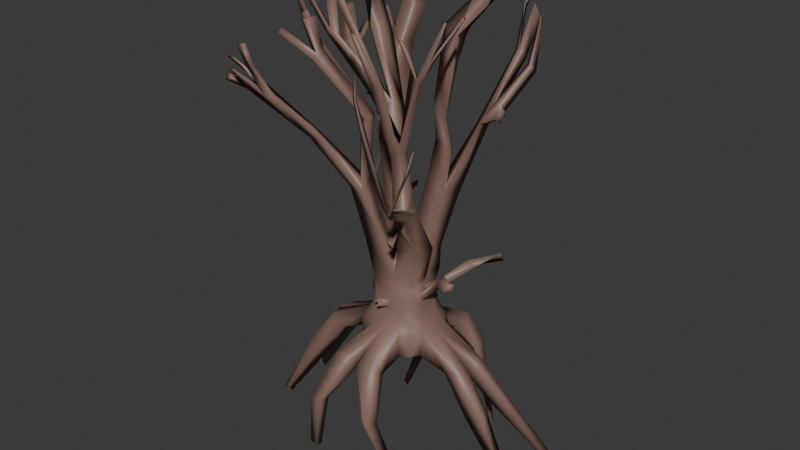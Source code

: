 # Source: shrub.blend  (saved by Blender 4.2.66; exported with 4.5.12 LTS)
import bpy
from mathutils import Matrix  # noqa: F401  (used for matrix-valued properties, if any)

bpy.ops.wm.read_factory_settings(use_empty=True)
scene = bpy.context.scene
scene.name = 'Scene'

# ---- collections
col_collection = bpy.data.collections.new('Collection'); scene.collection.children.link(col_collection)

# ---- materials (node trees are filled in below, after node groups)
mat_brown = bpy.data.materials.new('Brown')

# ---- material node trees
mat_brown.use_nodes = True; mat_brown.node_tree.nodes.clear()
_N = mat_brown.node_tree.nodes; _L = mat_brown.node_tree.links
n0 = _N.new('ShaderNodeBsdfPrincipled'); n0.name = 'Principled BSDF'; n0.location = (10, 300)
n0.inputs[0].default_value = (0.2423, 0.1452, 0.1178, 1.0)
n1 = _N.new('ShaderNodeOutputMaterial'); n1.name = 'Material Output'; n1.location = (300, 300)
_L.new(n0.outputs[0], n1.inputs[0])
n1.is_active_output = True

# ---- world
world_world = bpy.data.worlds.new('World'); scene.world = world_world
world_world.use_nodes = True; world_world.node_tree.nodes.clear()
_N = world_world.node_tree.nodes; _L = world_world.node_tree.links
n0 = _N.new('ShaderNodeOutputWorld'); n0.name = 'World Output'; n0.location = (300, 300)
n1 = _N.new('ShaderNodeBackground'); n1.name = 'Background'; n1.location = (10, 300)
n1.inputs[0].default_value = (0.05088, 0.05088, 0.05088, 1.0)
_L.new(n1.outputs[0], n0.inputs[0])
n0.is_active_output = True
world_world.color = (0.05088, 0.05088, 0.05088)
world_world.sun_shadow_jitter_overblur = 0.0

# ---- meshes
me_cube = bpy.data.meshes.new('Cube')
me_cube.from_pydata([(1.317, -0.1849, -0.6664), (1.099, -0.1974, -0.7604), (1.023, -0.2377, -0.1903), (0.7946, -0.1859, -0.3041), (0.0329, 0.008389, -0.24), (0.05387, -0.2214, 0.2671), (0.0344, -0.253, 0.4369), (0.4325, -0.1183, 0.05263), (0.4558, -0.2264, -0.1884), (0.4275, -0.3598, -0.1599), (0.3472, -0.247, 0.09136), (0.2877, -0.391, -0.2011), (0.2842, -0.1739, 0.3883), (0.3452, -0.0329, 0.4274), (0.05175, -0.2043, -0.23), (0.01873, -0.357, -0.1086), (0.02339, -0.3701, 0.09127), (0.01866, -0.1678, 0.494), (1.156, -0.05825, -0.778), (0.9921, -0.03569, -0.2239), (0.8164, -0.01539, -0.3514), (1.283, -0.02994, -0.6902), (0.3206, -1.097, -0.6075), (0.1134, -0.7051, -0.3366), (0.07687, -0.8727, -0.1553), (0.3414, -0.9724, -0.7134), (0.3347, 0.07249, 0.2645), (0.3255, 0.09154, 0.3726), (0.2813, 0.06923, 0.5523), (0.4717, 0.05292, 0.04512), (0.4642, 0.01359, -0.1105), (0.2677, -0.02212, -0.2481), (0.298, -0.2027, 0.2638), (0.3472, -0.08347, 0.2605), (0.2817, -0.05063, 0.4428), (0.2133, -0.314, 0.101), (0.3141, -0.244, -0.2748), (0.2998, -0.6896, -0.2705), (0.3256, -0.8384, -0.1419), (0.4366, -0.9566, -0.7448), (0.4267, -1.163, -0.6586), (0.03056, 0.06047, 0.662), (0.2707, -0.1105, 0.6172), (0.2845, 0.1071, 0.6779), (0.02501, -0.1723, 0.662), (0.2851, -0.3789, 1.422), (0.2698, -0.3491, 1.412), (0.1513, 0.03117, 1.106), (0.2912, -0.4024, 1.501), (0.3592, 0.1219, 1.031), (0.2688, -0.3731, 1.467), (0.465, -0.301, 1.659), (0.2668, -0.2929, 1.753), (1.664, -0.1063, -1.606), (1.633, -0.09489, -1.599), (1.688, -0.1428, -1.647), (1.733, -0.06656, -1.6), (0.7147, -0.9041, -1.63), (0.7291, -0.8361, -1.599), (0.7585, -0.8821, -1.622), (0.7618, -0.8599, -1.592), (0.3377, -0.4223, 2.554), (0.3603, -0.5959, 2.361), (0.5022, -0.5368, 2.439), (0.6341, -1.064, 2.072), (0.7764, -1.117, 2.096), (0.4172, -0.5476, 2.433), (0.3369, -0.3422, 1.677), (0.8132, -0.6781, 3.293), (0.6525, -0.6536, 3.409), (0.7389, -0.6751, 3.312), (0.2415, -0.8239, 3.398), (0.3776, -0.919, 3.241), (0.5084, -0.8806, 3.23), (1.117, -1.307, 2.624), (0.8895, -1.436, 2.653), (0.7766, -1.425, 2.666), (0.8578, -1.407, 2.677), (0.4245, -0.4595, 1.594), (0.2615, -0.4561, 1.695), (0.3329, -0.1401, 1.059), (0.1129, -0.2014, 1.039), (0.3767, -0.5922, 1.344), (0.3078, -0.628, 1.399), (0.3375, -0.586, 1.31), (0.273, -0.5582, 1.326), (0.7901, -1.144, 2.019), (0.7592, -1.071, 2.044), (1.138, -1.332, 2.616), (1.142, -1.27, 2.647), (0.2981, 0.02646, 0.5039), (0.316, 0.04749, 0.4022), (0.3456, -0.07746, 0.3809), (0.2829, -0.1528, 0.5725), (0.7472, -0.09389, 0.8154), (0.6862, -0.1131, 0.9203), (0.6655, -0.2052, 0.7811), (0.687, -0.2216, 0.82), (1.027, -0.3382, 1.007), (0.9428, -0.3738, 1.024), (1.025, -0.3899, 0.9588), (0.9659, -0.4634, 0.9489), (0.2163, -0.2003, 0.3864), (0.193, -0.2365, 0.2752), (1.142, -1.299, 2.624), (0.865, -1.448, 2.663), (0.3783, -0.8721, 3.251), (0.7507, -0.6549, 3.351), (0.6985, -0.7585, 3.663), (0.4943, -0.7445, 3.841), (0.6555, -0.7912, 3.686), (0.2976, -1.11, 3.818), (0.3195, -1.134, 3.791), (0.3742, -1.102, 3.794), (1.278, -1.367, 2.944), (1.266, -1.337, 2.955), (1.241, -1.353, 2.908), (1.021, -1.518, 2.921), (1.009, -1.528, 2.925), (0.9627, -0.6814, 3.544), (0.8724, -0.722, 3.531), (-0.03532, -0.8615, 4.104), (0.06296, -0.9412, 4.057), (1.223, -1.427, 2.779), (1.201, -1.43, 2.79), (0.6505, -1.446, 3.319), (0.6153, -1.443, 3.327), (0.6396, -1.422, 3.334), (1.218, -1.415, 2.788), (-0.07755, -0.9312, 4.083), (0.9063, -0.6926, 3.554), (0.6666, -1.476, 3.604), (0.6588, -1.454, 3.584), (0.9421, -0.7162, 3.538), (1.116, -0.3963, 3.939), (1.088, -0.4244, 3.971), (1.12, -0.4348, 3.936), (1.098, -0.6706, 3.959), (1.087, -0.7006, 3.932), (1.063, -0.6868, 3.954), (-1.265, -0.2051, -0.6477), (-1.076, -0.218, -0.6729), (-0.9422, -0.192, -0.2017), (-0.7308, -0.2037, -0.2888), (-0.4044, -0.1784, 0.04085), (-0.366, -0.1983, -0.117), (-0.3126, -0.3349, -0.1116), (-0.3382, -0.3041, 0.06935), (-0.1795, -0.3732, -0.1123), (-0.08235, -0.2504, 0.3313), (-0.09772, -0.2659, 0.402), (-0.2123, -0.2236, 0.3656), (-1.022, -0.131, -0.7429), (-0.9582, -0.02763, -0.1838), (-0.7249, -0.05339, -0.2665), (-1.22, -0.1284, -0.6135), (-0.2687, -1.123, -0.6547), (-0.03061, -0.717, -0.2692), (-0.05444, -0.8624, -0.1349), (-0.2838, -0.9787, -0.6949), (-0.2526, -0.005371, 0.2637), (-0.2497, 0.002654, 0.3902), (-0.2001, 0.03986, 0.4956), (-0.3447, 0.02264, 0.08957), (-0.3632, 0.01491, -0.1265), (-0.2571, 0.007101, -0.2122), (-0.2417, -0.2245, 0.2691), (-0.2914, -0.1183, 0.2657), (-0.1359, -0.324, 0.06997), (-0.2339, -0.2463, -0.2932), (-0.2626, -0.6656, -0.312), (-0.2717, -0.8257, -0.1329), (-0.3522, -0.9807, -0.7373), (-0.3972, -1.143, -0.6558), (-0.2316, -0.2287, 0.7008), (-0.193, -0.01506, 0.6765), (-0.0114, 0.0471, 1.15), (-0.2391, 0.01806, 1.114), (-0.4508, -0.1759, 1.854), (-0.2462, -0.2256, 1.869), (-1.566, -0.3283, -1.543), (-1.578, -0.3721, -1.461), (-1.629, -0.3952, -1.466), (-1.647, -0.3127, -1.462), (-0.5946, -0.8906, -1.599), (-0.5917, -0.8073, -1.618), (-0.6998, -0.8862, -1.591), (-0.669, -0.8166, -1.652), (-0.134, -0.2768, 2.637), (-0.1823, -0.3739, 2.592), (-0.359, -0.2467, 2.573), (-0.8778, -0.6167, 2.451), (-0.8879, -0.5707, 2.402), (-0.4904, -0.6695, 2.362), (-0.7423, -0.6293, 2.469), (-0.2678, -0.32, 2.563), (-0.3395, -0.2869, 1.819), (-1.051, -0.2539, 3.179), (-0.8268, -0.2974, 3.271), (-0.8861, -0.3669, 3.206), (-0.5451, -0.6275, 3.385), (-0.5375, -0.7825, 3.292), (-0.6223, -0.6593, 3.277), (-0.9463, -0.6492, 2.492), (-1.046, -0.5829, 2.545), (-1.4, -0.7543, 2.807), (-1.054, -1.029, 2.83), (-0.8546, -1.044, 2.908), (-0.9408, -1.013, 2.894), (-0.4086, -0.3874, 1.747), (-0.176, -0.4504, 1.771), (-0.3304, -0.2231, 1.03), (-0.0178, -0.2052, 1.05), (-0.7446, -0.6652, 2.341), (-0.6982, -0.5314, 2.373), (-1.495, -0.833, 2.758), (-1.42, -0.6747, 2.843), (-0.9768, -0.6489, 2.402), (-0.9874, -0.5716, 2.403), (-1.079, -0.6409, 2.461), (-1.05, -0.5683, 2.535), (-0.3039, -0.1586, 0.444), (-0.2289, -0.1978, 0.6008), (-0.1622, -0.2377, 0.4201), (-0.1273, -0.2578, 0.2614), (-0.01265, -0.2178, 0.3398), (0.0117, -0.2192, 0.2956), (-0.008964, -0.3409, 0.397), (-0.01655, -0.4264, 0.3773), (-0.07378, -0.3978, 0.4107), (-0.07276, -0.359, 0.3731), (-1.403, -0.7216, 2.814), (-0.9762, -1.047, 2.848), (-0.5442, -0.6676, 3.303), (-0.8734, -0.3065, 3.21), (-0.9826, -0.3968, 3.634), (-0.9168, -0.4368, 3.661), (-0.9623, -0.4744, 3.62), (-0.8902, -0.8506, 3.571), (-0.8882, -0.9003, 3.526), (-0.9259, -0.7997, 3.515), (-1.782, -0.8317, 3.07), (-1.738, -0.7861, 3.067), (-1.685, -0.7852, 3.035), (-1.514, -1.048, 3.032), (-1.476, -1.023, 3.046), (-1.442, -1.049, 3.044), (-1.198, -0.318, 3.729), (-1.096, -0.346, 3.746), (-0.5823, -0.6481, 3.703), (-0.7481, -0.7058, 3.658), (-1.683, -0.9604, 2.858), (-1.594, -0.9414, 2.89), (-1.011, -1.262, 3.245), (-0.9118, -1.247, 3.268), (-0.9947, -1.225, 3.228), (-1.694, -0.9149, 2.939), (-0.6514, -0.7502, 3.674), (-1.092, -0.3249, 3.742), (-1.038, -1.341, 3.475), (-0.9482, -1.305, 3.499), (-0.9778, -1.298, 3.503), (-1.157, -0.3322, 3.714), (-1.081, -0.3999, 4.082), (-1.055, -0.3968, 4.06), (-1.057, -0.4073, 4.067), (-1.076, -0.4684, 4.111), (-1.073, -0.4958, 4.113), (-1.06, -0.4472, 4.057), (1.278, 0.4004, -0.7263), (1.15, 0.3798, -0.7493), (0.9982, 0.2367, -0.2306), (0.8012, 0.2764, -0.3019), (0.02953, 0.3955, 0.2456), (0.005107, 0.3352, 0.4275), (0.4361, 0.2194, 0.08869), (0.4292, 0.2187, -0.1121), (0.4284, 0.3621, -0.1517), (0.4064, 0.3482, 0.07683), (0.2468, 0.3724, -0.08539), (0.2902, 0.3054, 0.342), (0.3167, 0.2, 0.4102), (0.05182, 0.2162, -0.2135), (0.01113, 0.3993, -0.1841), (0.0256, 0.4237, 0.05484), (0.03155, 0.3056, 0.5493), (1.106, 0.2303, -0.7495), (0.9997, 0.08876, -0.1973), (0.8243, 0.04834, -0.2759), (1.322, 0.2309, -0.6562), (0.2692, 1.135, -0.615), (0.07729, 0.68, -0.3311), (0.09069, 0.8455, -0.2125), (0.355, 0.9658, -0.7341), (0.3068, 0.2988, 0.2658), (0.3164, 0.2022, 0.2434), (0.2995, 0.2682, 0.5381), (0.2222, 0.4058, 0.05678), (0.2788, 0.256, -0.2196), (0.3176, 0.6524, -0.2847), (0.3336, 0.8581, -0.1614), (0.385, 0.9786, -0.7334), (0.4231, 1.094, -0.6298), (0.2709, 0.3683, 0.6417), (0.2412, 0.1252, 0.6314), (0.038, 0.2714, 0.6712), (0.08395, 0.07691, 1.124), (0.3102, 0.1437, 1.062), (0.4502, 0.1921, 1.742), (0.2296, 0.171, 1.874), (1.631, 0.8666, -1.829), (1.637, 0.9204, -1.78), (1.711, 0.913, -1.787), (1.659, 0.8425, -1.792), (0.6722, 0.9806, -1.678), (0.6677, 0.937, -1.664), (0.7064, 0.9742, -1.648), (0.7201, 0.9073, -1.696), (0.3591, 0.0923, 2.737), (0.3485, 0.2279, 2.642), (0.5617, 0.0493, 2.666), (0.9189, 0.5014, 2.602), (0.9302, 0.4068, 2.641), (0.624, 0.5307, 2.51), (0.7263, 0.5142, 2.612), (0.4942, 0.148, 2.644), (0.4145, 0.2781, 1.785), (0.745, -0.03253, 3.608), (0.5182, 0.06234, 3.677), (0.67, 0.1778, 3.563), (0.2933, 0.7504, 3.559), (0.3068, 0.8767, 3.519), (0.3322, 0.7866, 3.55), (0.9514, 0.5376, 2.701), (0.9689, 0.4292, 2.801), (1.042, 0.8012, 3.166), (0.783, 1.172, 3.08), (0.6355, 1.181, 3.143), (0.7017, 1.144, 3.183), (0.4742, 0.4584, 1.677), (0.2767, 0.3684, 1.769), (0.3399, 0.298, 0.995), (0.1001, 0.3531, 1.084), (0.7717, 0.5405, 2.515), (0.7351, 0.407, 2.54), (1.117, 0.8593, 3.076), (1.15, 0.6986, 3.197), (0.9169, 0.4767, 2.62), (0.983, 0.4386, 2.589), (0.9827, 0.5124, 2.659), (1.029, 0.4477, 2.737), (0.3165, 0.103, 0.5228), (0.3046, 0.1014, 0.4246), (0.2986, 0.2155, 0.3568), (0.2724, 0.3115, 0.544), (0.7589, 0.3491, 0.8195), (0.6671, 0.3598, 0.8798), (0.6954, 0.4478, 0.789), (0.6686, 0.5043, 0.8314), (0.9653, 0.5812, 0.9767), (0.9455, 0.6064, 0.9678), (1.007, 0.5936, 0.9014), (0.9514, 0.6087, 0.9188), (0.2249, 0.3553, 0.4174), (0.1884, 0.3308, 0.2348), (1.084, 0.848, 3.169), (0.681, 1.171, 3.119), (0.3104, 0.7932, 3.542), (0.6903, 0.01903, 3.583), (0.7264, 0.4985, 3.969), (0.655, 0.4668, 3.96), (0.8015, 0.6031, 3.909), (0.4519, 1.076, 3.884), (0.4807, 1.157, 3.912), (0.5225, 1.105, 3.89), (1.081, 0.9829, 3.627), (1.083, 0.9437, 3.658), (1.031, 1.009, 3.624), (0.8278, 1.366, 3.467), (0.7311, 1.359, 3.644), (0.7254, 1.411, 3.557), (0.9834, 0.1386, 3.922), (0.8238, 0.1969, 3.983), (0.3263, 0.8549, 4.002), (0.4226, 0.9065, 3.95), (0.9258, 1.231, 3.466), (0.8784, 1.221, 3.5), (0.568, 1.456, 3.547), (0.5244, 1.463, 3.566), (0.5419, 1.452, 3.599), (0.9242, 1.222, 3.484), (0.3023, 0.906, 3.957), (0.8373, 0.1118, 4.023), (0.6357, 1.541, 3.762), (0.6248, 1.539, 3.771), (0.6365, 1.53, 3.802), (0.9132, 0.1685, 4.016), (1.038, 0.305, 4.255), (0.965, 0.2519, 4.227), (0.949, 0.3367, 4.282), (1.042, 0.4466, 4.313), (1.044, 0.4163, 4.272), (0.9581, 0.4169, 4.3), (-1.22, 0.2375, -0.6463), (-1.03, 0.253, -0.711), (-0.8968, 0.2127, -0.1834), (-0.7393, 0.2004, -0.3029), (-0.3532, 0.172, 0.05968), (-0.3965, 0.2525, -0.1784), (-0.3307, 0.3091, -0.06616), (-0.2709, 0.2922, 0.113), (-0.2103, 0.4191, -0.1837), (-0.2599, 0.2528, 0.389), (-0.222, 0.1314, 0.4555), (-1.068, 0.09403, -0.7151), (-0.9712, 0.02406, -0.1829), (-0.7668, 0.06678, -0.3045), (-1.28, 0.135, -0.6004), (-0.2627, 1.096, -0.6233), (-0.01749, 0.6817, -0.2625), (-0.05818, 0.8053, -0.175), (-0.2174, 0.9799, -0.7228), (-0.1993, 0.2484, 0.2646), (-0.2492, 0.1542, 0.2812), (-0.2436, 0.156, 0.5198), (-0.1625, 0.4183, 0.03271), (-0.2121, 0.2183, -0.2137), (-0.2875, 0.6868, -0.3162), (-0.2945, 0.8424, -0.1673), (-0.3776, 0.9483, -0.6771), (-0.3546, 1.162, -0.6033), (-0.2212, 0.2802, 0.6374), (-0.244, 0.03512, 0.7249), (-0.02292, 0.2673, 0.6561), (-0.2229, 0.3538, 1.46), (-0.1707, 0.3741, 1.477), (-0.04538, 0.04518, 1.109), (-0.2368, 0.3451, 1.53), (-0.2489, 0.04779, 1.1), (-0.2444, 0.3422, 1.557), (-0.4356, 0.165, 1.846), (-0.1598, 0.2108, 1.857), (-1.602, 0.3306, -1.525), (-1.603, 0.344, -1.5), (-1.601, 0.3672, -1.454), (-1.667, 0.3413, -1.467), (-0.6074, 0.8877, -1.652), (-0.5838, 0.8358, -1.652), (-0.6515, 0.8475, -1.603), (-0.6234, 0.8322, -1.611), (-0.3216, 0.2506, 2.57), (-0.2899, 0.4022, 2.491), (-0.5034, 0.2162, 2.476), (-0.9327, 0.6498, 2.466), (-0.9329, 0.5818, 2.415), (-0.5116, 0.6951, 2.368), (-0.7996, 0.6718, 2.423), (-0.4109, 0.3235, 2.49), (-0.3261, 0.2827, 1.766), (-1.264, 0.1969, 3.197), (-1.054, 0.1875, 3.208), (-1.19, 0.2956, 3.129), (-0.9161, 0.5555, 3.277), (-0.7598, 0.7737, 3.155), (-0.9658, 0.6284, 3.149), (-1.012, 0.6959, 2.486), (-1.029, 0.6525, 2.555), (-1.301, 0.8017, 2.927), (-1.034, 1.149, 2.875), (-0.8021, 1.194, 2.941), (-1.009, 1.037, 2.975), (-0.4106, 0.3499, 1.74), (-0.2277, 0.3705, 1.795), (-0.2939, 0.2802, 1.015), (-0.09195, 0.2768, 1.054), (-0.2901, 0.5542, 1.492), (-0.2259, 0.5759, 1.543), (-0.2159, 0.5498, 1.487), (-0.2184, 0.5178, 1.487), (-0.7703, 0.7641, 2.3), (-0.7649, 0.4694, 2.34), (-1.377, 0.8783, 2.881), (-1.463, 0.6629, 2.931), (-0.967, 0.6282, 2.382), (-1.009, 0.5796, 2.41), (-1.029, 0.6407, 2.468), (-1.02, 0.6387, 2.456), (-0.2532, 0.06748, 0.5279), (-0.228, 0.09356, 0.4571), (-0.2732, 0.1661, 0.4332), (-0.1652, 0.2188, 0.5188), (-0.6691, 0.2211, 0.9238), (-0.6328, 0.2335, 0.8928), (-0.679, 0.2803, 0.8015), (-0.5977, 0.367, 0.8487), (-0.905, 0.4321, 1.076), (-0.9211, 0.4378, 1.096), (-0.9633, 0.466, 0.9838), (-0.887, 0.5062, 1.043), (-0.1198, 0.2723, 0.3816), (-0.126, 0.3005, 0.283), (-1.439, 0.8009, 2.881), (-0.8841, 1.137, 2.878), (-0.771, 0.6216, 3.249), (-1.155, 0.1612, 3.23), (-1.457, 0.4004, 3.578), (-1.319, 0.4325, 3.59), (-1.456, 0.4853, 3.538), (-1.119, 0.7822, 3.592), (-1.028, 0.8838, 3.551), (-1.221, 0.7926, 3.528), (-1.544, 0.9189, 3.321), (-1.586, 0.8444, 3.316), (-1.481, 0.9033, 3.344), (-1.242, 1.213, 3.29), (-1.227, 1.151, 3.31), (-1.174, 1.179, 3.301), (-1.553, 0.1806, 3.59), (-1.562, 0.2556, 3.601), (-0.915, 0.6023, 3.675), (-1.06, 0.616, 3.654), (-1.317, 1.15, 3.159), (-1.3, 1.023, 3.213), (-0.9258, 1.297, 3.349), (-0.7145, 1.305, 3.371), (-0.9509, 1.154, 3.386), (-1.344, 1.012, 3.182), (-0.9185, 0.6078, 3.658), (-1.524, 0.204, 3.648), (-1.006, 1.284, 3.572), (-0.8982, 1.359, 3.614), (-0.96, 1.281, 3.608), (-1.567, 0.2208, 3.548), (-1.519, 0.2173, 3.918), (-1.506, 0.2401, 3.953), (-1.528, 0.2548, 3.935), (-1.539, 0.3478, 3.991), (-1.504, 0.347, 4.007), (-1.518, 0.3177, 4.027), (0.2009, 0.4184, 3.05), (0.3216, 0.5072, 3.0), (0.2053, 0.5668, 2.984), (0.677, 0.04828, 3.19), (0.5382, -0.05321, 3.295), (0.7556, -0.1278, 3.225), (0.5323, 0.184, 2.221), (0.3382, 0.3597, 2.222), (0.3201, 0.1935, 2.322), (0.4804, 0.2755, 2.231)], [], [(29, 26, 33, 7), (36, 8, 9, 11), (7, 10, 9, 8), (35, 11, 9, 10), (93, 102, 12, 92), (103, 32, 12, 102), (33, 92, 12, 32), (7, 8, 3, 2), (13, 91, 94, 96), (27, 92, 33, 26), (103, 35, 10, 32), (32, 10, 7, 33), (14, 36, 11, 15), (4, 31, 36, 14), (29, 7, 2, 19), (2, 3, 1, 0), (19, 2, 0, 21), (35, 103, 5, 16), (3, 20, 18, 1), (0, 1, 54, 55), (8, 30, 20, 3), (36, 31, 30, 8), (11, 37, 23, 15), (24, 22, 40, 38), (35, 38, 37, 11), (39, 40, 59, 60), (38, 40, 39, 37), (37, 39, 25, 23), (16, 24, 38, 35), (42, 43, 49, 80), (17, 93, 42, 44), (93, 28, 43, 42), (41, 44, 81, 47), (44, 42, 80, 81), (43, 41, 47, 49), (93, 17, 6, 102), (45, 48, 82, 84), (67, 51, 63, 66), (80, 49, 51, 78), (49, 47, 52, 51), (47, 81, 79, 52), (54, 53, 56, 55), (60, 59, 57, 58), (25, 39, 60, 58), (22, 25, 58, 57), (18, 21, 56, 53), (1, 18, 53, 54), (21, 0, 55, 56), (40, 22, 57, 59), (67, 79, 64, 65), (66, 61, 71, 73), (51, 52, 61, 63), (52, 79, 62, 61), (65, 86, 88, 74), (79, 78, 86, 64), (78, 51, 87, 86), (86, 65, 77, 75), (61, 66, 70, 69), (79, 67, 66, 62), (51, 67, 65, 87), (89, 74, 116, 115), (66, 63, 68, 70), (63, 61, 69, 107, 68), (105, 75, 117, 118), (62, 66, 73, 72), (61, 62, 72, 106, 71), (106, 72, 112, 111), (87, 65, 74, 89), (73, 106, 111, 113), (65, 64, 76, 77), (64, 86, 75, 105, 76), (50, 48, 78, 79), (45, 46, 81, 80), (48, 45, 80, 78), (46, 50, 79, 81), (85, 84, 82, 83), (48, 50, 83, 82), (50, 46, 85, 83), (46, 45, 84, 85), (87, 89, 104, 88, 86), (90, 91, 27, 28), (13, 34, 93, 92), (34, 90, 28, 93), (91, 13, 92, 27), (95, 97, 101, 99), (34, 13, 96, 97), (91, 90, 95, 94), (90, 34, 97, 95), (99, 101, 100, 98), (94, 95, 99, 98), (96, 94, 98, 100), (97, 96, 100, 101), (6, 5, 103, 102), (105, 77, 127, 125), (74, 88, 123, 124), (68, 107, 130, 119), (106, 73, 122, 129), (108, 109, 110), (111, 112, 113), (114, 115, 116), (75, 77, 117), (107, 69, 109, 108), (72, 73, 113, 112), (77, 105, 118, 117), (70, 107, 108, 110), (104, 89, 115, 114), (74, 104, 114, 116), (69, 70, 110, 109), (123, 128, 124), (125, 127, 132), (121, 129, 122), (133, 130, 139, 137), (88, 104, 128, 123), (107, 70, 120, 130), (70, 68, 119, 133, 120), (76, 105, 125, 126), (73, 71, 121, 122), (71, 106, 129, 121), (104, 74, 124, 128), (77, 76, 126, 127), (127, 126, 131, 132), (126, 125, 132, 131), (130, 133, 136, 135), (134, 135, 136), (133, 119, 134, 136), (119, 130, 135, 134), (139, 138, 137), (130, 120, 138, 139), (120, 133, 137, 138), (19, 20, 30, 29), (23, 25, 22, 24), (21, 18, 20, 19), (15, 23, 24, 16), (163, 144, 167, 160), (169, 148, 146, 145), (144, 145, 146, 147), (168, 147, 146, 148), (222, 221, 151, 223), (224, 223, 151, 166), (167, 166, 151, 221), (144, 142, 143, 145), (161, 160, 167, 221), (224, 166, 147, 168), (166, 167, 144, 147), (14, 15, 148, 169), (4, 14, 169, 165), (163, 153, 142, 144), (142, 140, 141, 143), (153, 155, 140, 142), (168, 16, 5, 224), (143, 141, 152, 154), (140, 182, 181, 141), (145, 143, 154, 164), (169, 145, 164, 165), (148, 15, 157, 170), (158, 171, 173, 156), (168, 148, 170, 171), (172, 187, 186, 173), (171, 170, 172, 173), (170, 157, 159, 172), (16, 168, 171, 158), (174, 211, 177, 175), (17, 44, 174, 222), (222, 174, 175, 162), (41, 176, 212, 44), (44, 212, 211, 174), (175, 177, 176, 41), (222, 223, 6, 17), (225, 227, 228, 226), (196, 195, 190, 178), (211, 209, 178, 177), (177, 178, 179, 176), (176, 179, 210, 212), (181, 182, 183, 180), (187, 185, 184, 186), (159, 185, 187, 172), (156, 184, 185, 159), (152, 180, 183, 155), (141, 181, 180, 152), (155, 183, 182, 140), (173, 186, 184, 156), (196, 194, 193, 210), (195, 202, 200, 188), (178, 190, 188, 179), (179, 188, 189, 210), (194, 205, 215, 213), (210, 193, 213, 209), (209, 213, 214, 178), (213, 206, 208, 194), (188, 198, 199, 195), (210, 189, 195, 196), (178, 214, 194, 196), (216, 242, 243, 205), (195, 199, 197, 190), (190, 197, 234, 198, 188), (232, 246, 244, 206), (189, 201, 202, 195), (188, 200, 233, 201, 189), (233, 238, 239, 201), (214, 216, 205, 194), (192, 218, 220, 204), (202, 240, 238, 233), (194, 208, 207, 193), (193, 207, 232, 206, 213), (209, 211, 212, 210), (192, 214, 213, 191), (203, 215, 231, 216, 204), (191, 213, 215, 203), (204, 216, 214, 192), (217, 219, 220, 218), (204, 220, 219, 203), (203, 219, 217, 191), (191, 217, 218, 192), (221, 222, 162, 161), (150, 223, 224, 149), (226, 5, 6, 225), (225, 6, 223, 150), (149, 224, 5, 226), (229, 230, 228, 227), (150, 229, 227, 225), (149, 230, 229, 150), (226, 228, 230, 149), (232, 253, 255, 208), (205, 252, 251, 215), (197, 247, 258, 234), (233, 257, 250, 202), (235, 237, 236), (238, 240, 239), (241, 243, 242), (246, 245, 244), (206, 244, 245, 208), (234, 235, 236, 198), (201, 239, 240, 202), (208, 245, 246, 232), (199, 237, 235, 234), (231, 241, 242, 216), (205, 243, 241, 231), (198, 236, 237, 199), (251, 252, 256), (253, 259, 261, 255), (249, 250, 257), (262, 266, 268, 258), (215, 251, 256, 231), (234, 258, 248, 199), (199, 248, 262, 247, 197), (207, 254, 253, 232), (202, 250, 249, 200), (200, 249, 257, 233), (231, 256, 252, 205), (208, 255, 254, 207), (260, 261, 259), (255, 261, 260, 254), (254, 260, 259, 253), (258, 264, 265, 262), (263, 265, 264), (262, 265, 263, 247), (247, 263, 264, 258), (268, 266, 267), (258, 268, 267, 248), (248, 267, 266, 262), (153, 163, 164, 154), (157, 158, 156, 159), (155, 153, 154, 152), (15, 16, 158, 157), (29, 275, 295, 26), (298, 279, 277, 276), (275, 276, 277, 278), (297, 278, 277, 279), (354, 353, 280, 363), (364, 363, 280, 294), (295, 294, 280, 353), (275, 271, 272, 276), (281, 357, 355, 352), (27, 26, 295, 353), (364, 294, 278, 297), (294, 295, 275, 278), (282, 283, 279, 298), (4, 282, 298, 31), (29, 287, 271, 275), (271, 269, 270, 272), (287, 289, 269, 271), (297, 284, 273, 364), (272, 270, 286, 288), (269, 312, 311, 270), (276, 272, 288, 30), (298, 276, 30, 31), (279, 283, 291, 299), (292, 300, 302, 290), (297, 279, 299, 300), (301, 317, 316, 302), (300, 299, 301, 302), (299, 291, 293, 301), (284, 297, 300, 292), (303, 341, 307, 304), (285, 305, 303, 354), (354, 303, 304, 28), (41, 306, 342, 305), (305, 342, 341, 303), (304, 307, 306, 41), (354, 363, 274, 285), (43, 28, 304, 41), (175, 41, 432, 162), (548, 325, 320, 545), (341, 339, 308, 307), (307, 308, 309, 306), (306, 309, 340, 342), (311, 312, 313, 310), (317, 315, 314, 316), (293, 315, 317, 301), (290, 314, 315, 293), (286, 310, 313, 289), (270, 311, 310, 286), (289, 313, 312, 269), (302, 316, 314, 290), (326, 324, 323, 340), (540, 332, 330, 539), (545, 320, 318, 547), (547, 318, 319, 546), (324, 335, 345, 343), (340, 323, 343, 339), (339, 343, 344, 308), (343, 336, 338, 324), (543, 328, 329, 542), (546, 319, 325, 548), (308, 344, 324, 326), (346, 376, 377, 335), (542, 329, 327, 544), (544, 327, 368, 328, 543), (366, 380, 378, 336), (541, 331, 332, 540), (539, 330, 367, 331, 541), (367, 372, 373, 331), (344, 346, 335, 324), (322, 348, 350, 334), (332, 374, 372, 367), (324, 338, 337, 323), (323, 337, 366, 336, 343), (340, 339, 341, 342), (322, 344, 343, 321), (333, 345, 365, 346, 334), (321, 343, 345, 333), (334, 346, 344, 322), (347, 349, 350, 348), (334, 350, 349, 333), (333, 349, 347, 321), (321, 347, 348, 322), (351, 28, 27, 352), (281, 353, 354, 296), (296, 354, 28, 351), (352, 27, 353, 281), (356, 360, 362, 358), (296, 358, 357, 281), (352, 355, 356, 351), (351, 356, 358, 296), (360, 359, 361, 362), (355, 359, 360, 356), (357, 361, 359, 355), (358, 362, 361, 357), (273, 274, 363, 364), (366, 387, 389, 338), (335, 386, 385, 345), (327, 381, 392, 368), (367, 391, 384, 332), (369, 371, 370), (372, 374, 373), (375, 377, 376), (380, 379, 378), (336, 378, 379, 338), (368, 369, 370, 328), (331, 373, 374, 332), (338, 379, 380, 366), (329, 371, 369, 368), (365, 375, 376, 346), (335, 377, 375, 365), (328, 370, 371, 329), (385, 386, 390), (387, 393, 395, 389), (383, 384, 391), (396, 400, 402, 392), (345, 385, 390, 365), (368, 392, 382, 329), (329, 382, 396, 381, 327), (337, 388, 387, 366), (332, 384, 383, 330), (330, 383, 391, 367), (365, 390, 386, 335), (338, 389, 388, 337), (394, 395, 393), (389, 395, 394, 388), (388, 394, 393, 387), (392, 398, 399, 396), (397, 399, 398), (396, 399, 397, 381), (381, 397, 398, 392), (402, 400, 401), (392, 402, 401, 382), (382, 401, 400, 396), (287, 29, 30, 288), (291, 292, 290, 293), (289, 287, 288, 286), (283, 284, 292, 291), (163, 160, 423, 407), (426, 408, 409, 411), (407, 410, 409, 408), (425, 411, 409, 410), (490, 499, 412, 489), (500, 422, 412, 499), (423, 489, 412, 422), (407, 408, 406, 405), (413, 488, 491, 493), (161, 489, 423, 160), (500, 425, 410, 422), (422, 410, 407, 423), (282, 426, 411, 283), (4, 165, 426, 282), (163, 407, 405, 415), (405, 406, 404, 403), (415, 405, 403, 417), (425, 500, 273, 284), (406, 416, 414, 404), (403, 404, 443, 444), (408, 164, 416, 406), (426, 165, 164, 408), (411, 427, 419, 283), (420, 418, 430, 428), (425, 428, 427, 411), (429, 430, 448, 449), (428, 430, 429, 427), (427, 429, 421, 419), (284, 420, 428, 425), (431, 432, 438, 473), (285, 490, 431, 433), (490, 162, 432, 431), (41, 433, 474, 436), (433, 431, 473, 474), (432, 41, 436, 438), (490, 285, 274, 499), (285, 433, 41, 305), (434, 437, 475, 477), (458, 440, 452, 457), (473, 438, 440, 471), (438, 436, 441, 440), (436, 474, 472, 441), (443, 442, 445, 444), (449, 448, 446, 447), (421, 429, 449, 447), (418, 421, 447, 446), (414, 417, 445, 442), (404, 414, 442, 443), (417, 403, 444, 445), (430, 418, 446, 448), (458, 472, 455, 456), (457, 450, 462, 464), (440, 441, 450, 452), (441, 472, 451, 450), (456, 479, 481, 467), (472, 471, 479, 455), (471, 440, 480, 479), (479, 456, 470, 468), (450, 457, 461, 460), (472, 458, 457, 451), (440, 458, 456, 480), (482, 467, 513, 512), (457, 452, 459, 461), (452, 450, 460, 504, 459), (502, 468, 514, 516), (451, 457, 464, 463), (450, 451, 463, 503, 462), (503, 463, 509, 508), (480, 456, 467, 482), (454, 466, 486, 484), (464, 503, 508, 510), (456, 455, 469, 470), (455, 479, 468, 502, 469), (439, 437, 471, 472), (434, 435, 474, 473), (437, 434, 473, 471), (435, 439, 472, 474), (478, 477, 475, 476), (437, 439, 476, 475), (439, 435, 478, 476), (435, 434, 477, 478), (454, 453, 479, 480), (465, 466, 482, 501, 481), (453, 465, 481, 479), (466, 454, 480, 482), (483, 484, 486, 485), (466, 465, 485, 486), (465, 453, 483, 485), (453, 454, 484, 483), (487, 488, 161, 162), (413, 424, 490, 489), (424, 487, 162, 490), (488, 413, 489, 161), (492, 494, 498, 496), (424, 413, 493, 494), (488, 487, 492, 491), (487, 424, 494, 492), (496, 498, 497, 495), (491, 492, 496, 495), (493, 491, 495, 497), (494, 493, 497, 498), (274, 273, 500, 499), (502, 470, 525, 523), (467, 481, 521, 522), (459, 504, 528, 517), (503, 464, 520, 527), (505, 506, 507), (508, 509, 510), (511, 512, 513), (516, 514, 515), (468, 470, 515, 514), (504, 460, 506, 505), (463, 464, 510, 509), (470, 502, 516, 515), (461, 504, 505, 507), (501, 482, 512, 511), (467, 501, 511, 513), (460, 461, 507, 506), (521, 526, 522), (523, 525, 531, 529), (519, 527, 520), (532, 528, 538, 536), (481, 501, 526, 521), (504, 461, 518, 528), (461, 459, 517, 532, 518), (469, 502, 523, 524), (464, 462, 519, 520), (462, 503, 527, 519), (501, 467, 522, 526), (470, 469, 524, 525), (530, 529, 531), (525, 524, 530, 531), (524, 523, 529, 530), (528, 532, 535, 534), (533, 534, 535), (532, 517, 533, 535), (517, 528, 534, 533), (538, 537, 536), (528, 518, 537, 538), (518, 532, 536, 537), (415, 416, 164, 163), (419, 421, 418, 420), (417, 414, 416, 415), (283, 419, 420, 284), (318, 539, 541, 319), (319, 541, 540, 325), (325, 540, 539, 318), (320, 544, 543, 318), (325, 542, 544, 320), (318, 543, 542, 325), (340, 546, 548, 326), (309, 547, 546, 340), (308, 545, 547, 309), (326, 548, 545, 308)])
me_cube.polygons.foreach_set('use_smooth', [True] * 555)
_uv = me_cube.uv_layers.new(name='UVMap')
_uv.uv.foreach_set('vector', [0.4397, 0.625, 0.5035, 0.6264, 0.5001, 0.6856, 0.4397, 0.6853, 0.3103, 0.6853, 0.375, 0.6853, 0.3841, 0.75, 0.3103, 0.75, 0.4397, 0.6853, 0.4397, 0.75, 0.3841, 0.75, 0.375, 0.6853, 0.4397, 0.8147, 0.375, 0.8147, 0.3841, 0.75, 0.4397, 0.75, 0.6897, 0.6853, 0.6897, 0.75, 0.625, 0.7409, 0.625, 0.6853, 0.5001, 0.8174, 0.4982, 0.7519, 0.625, 0.7409, 0.625, 0.8147, 0.5001, 0.6856, 0.625, 0.6853, 0.625, 0.7409, 0.4982, 0.7519, 0.4397, 0.6853, 0.375, 0.6853, 0.375, 0.6853, 0.4397, 0.6853, 0.6445, 0.6712, 0.6445, 0.6419, 0.6445, 0.6419, 0.6445, 0.6712, 0.625, 0.6277, 0.625, 0.6853, 0.5001, 0.6856, 0.5035, 0.6264, 0.5001, 0.8174, 0.4397, 0.8147, 0.4397, 0.75, 0.4982, 0.7519, 0.4982, 0.7519, 0.4397, 0.75, 0.4397, 0.6853, 0.5001, 0.6856, 0.25, 0.6853, 0.3103, 0.6853, 0.3103, 0.75, 0.25, 0.75, 0.25, 0.625, 0.3103, 0.625, 0.3103, 0.6853, 0.25, 0.6853, 0.4397, 0.625, 0.4397, 0.6853, 0.4397, 0.6853, 0.4397, 0.625, 0.4397, 0.6853, 0.375, 0.6853, 0.375, 0.6524, 0.4397, 0.6524, 0.4397, 0.625, 0.4397, 0.6853, 0.4397, 0.6524, 0.4397, 0.625, 0.4397, 0.8147, 0.5001, 0.8174, 0.5037, 0.875, 0.4397, 0.875, 0.375, 0.6853, 0.375, 0.625, 0.375, 0.625, 0.375, 0.6524, 0.4397, 0.6524, 0.375, 0.6524, 0.375, 0.6524, 0.4397, 0.6524, 0.375, 0.6853, 0.375, 0.625, 0.375, 0.625, 0.375, 0.6853, 0.3103, 0.6853, 0.3103, 0.625, 0.375, 0.625, 0.375, 0.6853, 0.375, 0.6853, 0.375, 0.6853, 0.375, 0.625, 0.375, 0.625, 0.4397, 0.625, 0.4397, 0.625, 0.4397, 0.6524, 0.4397, 0.6853, 0.4397, 0.6853, 0.4397, 0.6853, 0.375, 0.6853, 0.375, 0.6853, 0.375, 0.6524, 0.4397, 0.6524, 0.4397, 0.6524, 0.375, 0.6524, 0.4397, 0.6853, 0.4397, 0.6524, 0.375, 0.6524, 0.375, 0.6853, 0.375, 0.6853, 0.375, 0.6524, 0.375, 0.625, 0.375, 0.625, 0.4397, 0.625, 0.4397, 0.625, 0.4397, 0.6853, 0.4397, 0.6853, 0.6897, 0.6853, 0.6897, 0.6277, 0.6897, 0.6277, 0.6897, 0.6853, 0.7468, 0.6853, 0.6897, 0.6853, 0.6897, 0.6853, 0.7468, 0.6853, 0.6897, 0.6853, 0.6897, 0.6277, 0.6897, 0.6277, 0.6897, 0.6853, 0.75, 0.6277, 0.75, 0.6853, 0.75, 0.6853, 0.75, 0.6277, 0.7468, 0.6853, 0.6897, 0.6853, 0.6897, 0.6853, 0.7468, 0.6853, 0.6897, 0.625, 0.7468, 0.625, 0.7468, 0.625, 0.6897, 0.625, 0.6897, 0.6853, 0.7468, 0.6853, 0.7468, 0.75, 0.6897, 0.75, 0.7114, 0.6853, 0.7115, 0.6853, 0.7115, 0.6853, 0.7114, 0.6853, 0.7183, 0.6566, 0.6897, 0.6277, 0.6897, 0.6277, 0.7182, 0.6565, 0.6897, 0.6853, 0.6897, 0.6277, 0.6897, 0.6277, 0.6897, 0.6853, 0.6897, 0.625, 0.7468, 0.625, 0.7468, 0.625, 0.6897, 0.625, 0.75, 0.6277, 0.75, 0.6853, 0.75, 0.6853, 0.75, 0.6277, 0.375, 0.6524, 0.375, 0.625, 0.4397, 0.625, 0.4397, 0.6524, 0.375, 0.6524, 0.4397, 0.6524, 0.4397, 0.625, 0.375, 0.625, 0.375, 0.625, 0.375, 0.6524, 0.375, 0.6524, 0.375, 0.625, 0.0, 0.0, 0.0, 0.0, 0.0, 0.0, 0.0, 0.0, 0.0, 0.0, 0.0, 0.0, 0.0, 0.0, 0.0, 0.0, 0.375, 0.6524, 0.375, 0.625, 0.375, 0.625, 0.375, 0.6524, 0.4397, 0.625, 0.4397, 0.6524, 0.4397, 0.6524, 0.4397, 0.625, 0.4397, 0.6524, 0.4397, 0.625, 0.4397, 0.625, 0.4397, 0.6524, 0.7183, 0.6566, 0.7468, 0.6853, 0.7855, 0.7142, 0.7029, 0.6719, 0.7182, 0.6565, 0.7468, 0.6277, 0.7468, 0.6277, 0.7182, 0.6565, 0.6897, 0.625, 0.7468, 0.625, 0.7468, 0.625, 0.6897, 0.625, 0.75, 0.6277, 0.75, 0.6853, 0.75, 0.6853, 0.75, 0.6277, 0.7029, 0.6719, 0.6899, 0.6851, 0.6897, 0.6853, 0.7182, 0.6565, 0.7468, 0.6853, 0.6897, 0.6853, 0.6899, 0.6851, 0.7855, 0.7142, 0.6897, 0.6853, 0.6897, 0.6277, 0.6761, 0.618, 0.6899, 0.6851, 0.6899, 0.6851, 0.7029, 0.6719, 0.7182, 0.6565, 0.7119, 0.6743, 0.7468, 0.6277, 0.7182, 0.6565, 0.7182, 0.6565, 0.7468, 0.6277, 0.7468, 0.6853, 0.7183, 0.6566, 0.7182, 0.6565, 0.7468, 0.6853, 0.6897, 0.6277, 0.7183, 0.6566, 0.7029, 0.6719, 0.6761, 0.618, 0.6897, 0.6277, 0.7182, 0.6565, 0.7182, 0.6565, 0.6897, 0.6277, 0.7182, 0.6565, 0.6897, 0.6277, 0.6897, 0.6277, 0.7182, 0.6565, 0.6897, 0.625, 0.7468, 0.625, 0.7468, 0.625, 0.7182, 0.625, 0.6897, 0.625, 0.7182, 0.6853, 0.7119, 0.6743, 0.7154, 0.6797, 0.7182, 0.6853, 0.7468, 0.6853, 0.7182, 0.6565, 0.7182, 0.6565, 0.7468, 0.6853, 0.75, 0.6277, 0.75, 0.6853, 0.75, 0.6853, 0.75, 0.6565, 0.75, 0.6277, 0.75, 0.6565, 0.75, 0.6853, 0.75, 0.6853, 0.75, 0.6565, 0.6761, 0.618, 0.7029, 0.6719, 0.7182, 0.6565, 0.6897, 0.6277, 0.7182, 0.6565, 0.7468, 0.6565, 0.7468, 0.6565, 0.7182, 0.6565, 0.7029, 0.6719, 0.7855, 0.7142, 0.7468, 0.6853, 0.7182, 0.6565, 0.7855, 0.7142, 0.6899, 0.6851, 0.7119, 0.6743, 0.7182, 0.6853, 0.7468, 0.6853, 0.725, 0.6853, 0.7115, 0.6853, 0.6897, 0.6853, 0.7468, 0.6853, 0.7114, 0.6853, 0.725, 0.6853, 0.7468, 0.6853, 0.6897, 0.6853, 0.7115, 0.6853, 0.7114, 0.6853, 0.6897, 0.6853, 0.6897, 0.6853, 0.725, 0.6853, 0.725, 0.6853, 0.7468, 0.6853, 0.7468, 0.6853, 0.725, 0.6853, 0.7114, 0.6853, 0.7115, 0.6853, 0.725, 0.6853, 0.7115, 0.6853, 0.725, 0.6853, 0.725, 0.6853, 0.7115, 0.6853, 0.725, 0.6853, 0.725, 0.6853, 0.725, 0.6853, 0.725, 0.6853, 0.725, 0.6853, 0.7114, 0.6853, 0.7114, 0.6853, 0.725, 0.6853, 0.6761, 0.618, 0.6897, 0.6277, 0.6897, 0.6565, 0.6897, 0.6853, 0.6899, 0.6851, 0.6702, 0.6414, 0.6445, 0.6419, 0.625, 0.6277, 0.6897, 0.6277, 0.6445, 0.6712, 0.6702, 0.6716, 0.6897, 0.6853, 0.625, 0.6853, 0.6702, 0.6716, 0.6702, 0.6414, 0.6897, 0.6277, 0.6897, 0.6853, 0.6445, 0.6419, 0.6445, 0.6712, 0.625, 0.6853, 0.625, 0.6277, 0.6702, 0.6414, 0.6702, 0.6716, 0.6702, 0.6716, 0.6702, 0.6414, 0.6702, 0.6716, 0.6445, 0.6712, 0.6445, 0.6712, 0.6702, 0.6716, 0.6445, 0.6419, 0.6702, 0.6414, 0.6702, 0.6414, 0.6445, 0.6419, 0.6702, 0.6414, 0.6702, 0.6716, 0.6702, 0.6716, 0.6702, 0.6414, 0.6702, 0.6414, 0.6702, 0.6716, 0.6445, 0.6712, 0.6445, 0.6419, 0.6445, 0.6419, 0.6702, 0.6414, 0.6702, 0.6414, 0.6445, 0.6419, 0.6445, 0.6712, 0.6445, 0.6419, 0.6445, 0.6419, 0.6445, 0.6712, 0.6702, 0.6716, 0.6445, 0.6712, 0.6445, 0.6712, 0.6702, 0.6716, 0.625, 0.8718, 0.498, 0.8687, 0.5001, 0.8174, 0.625, 0.8147, 0.7182, 0.6853, 0.7182, 0.6565, 0.7182, 0.6565, 0.7182, 0.6853, 0.7182, 0.6565, 0.6897, 0.6853, 0.6897, 0.6853, 0.7182, 0.6565, 0.6897, 0.625, 0.7182, 0.625, 0.7182, 0.625, 0.6897, 0.625, 0.7468, 0.6565, 0.7182, 0.6565, 0.7182, 0.6565, 0.7468, 0.6565, 0.7182, 0.6277, 0.7468, 0.6277, 0.7182, 0.6565, 0.7468, 0.6565, 0.7468, 0.6853, 0.7182, 0.6565, 0.6897, 0.6565, 0.6897, 0.6277, 0.7182, 0.6565, 0.7119, 0.6743, 0.7182, 0.6565, 0.7154, 0.6797, 0.7182, 0.625, 0.7468, 0.625, 0.7468, 0.625, 0.7182, 0.625, 0.7468, 0.6853, 0.7182, 0.6565, 0.7182, 0.6565, 0.7468, 0.6853, 0.7182, 0.6565, 0.7182, 0.6853, 0.7182, 0.6853, 0.7182, 0.6731, 0.7182, 0.6565, 0.7182, 0.6277, 0.7182, 0.6277, 0.7182, 0.6565, 0.6897, 0.6565, 0.6897, 0.6277, 0.6897, 0.6277, 0.6897, 0.6565, 0.7182, 0.6565, 0.6897, 0.6565, 0.6897, 0.6565, 0.7182, 0.6565, 0.7468, 0.6277, 0.7182, 0.6565, 0.7182, 0.6565, 0.7468, 0.6277, 0.6897, 0.6853, 0.6897, 0.6565, 0.7182, 0.6565, 0.7182, 0.6853, 0.7182, 0.6565, 0.7182, 0.6853, 0.7468, 0.6277, 0.7468, 0.6565, 0.7182, 0.6565, 0.704, 0.6421, 0.7182, 0.6277, 0.7182, 0.6277, 0.704, 0.6421, 0.6897, 0.6853, 0.6897, 0.6565, 0.6897, 0.6565, 0.6897, 0.6853, 0.7182, 0.6277, 0.7182, 0.6565, 0.7182, 0.6565, 0.7182, 0.6277, 0.7182, 0.6565, 0.6897, 0.6277, 0.6897, 0.6277, 0.704, 0.6421, 0.7182, 0.6565, 0.7468, 0.6853, 0.7182, 0.6853, 0.7182, 0.6853, 0.7468, 0.6853, 0.7182, 0.6565, 0.7468, 0.6277, 0.7468, 0.6277, 0.7182, 0.6565, 0.75, 0.6277, 0.75, 0.6565, 0.75, 0.6565, 0.75, 0.6277, 0.6897, 0.6565, 0.7182, 0.6565, 0.7182, 0.6565, 0.6897, 0.6565, 0.7182, 0.6565, 0.7468, 0.6853, 0.7468, 0.6853, 0.7182, 0.6565, 0.7182, 0.6565, 0.7468, 0.6853, 0.7468, 0.6853, 0.7182, 0.6565, 0.7468, 0.6853, 0.7182, 0.6853, 0.7182, 0.6853, 0.7468, 0.6853, 0.7182, 0.6277, 0.704, 0.6421, 0.704, 0.6421, 0.7182, 0.6277, 0.6897, 0.6277, 0.7182, 0.6277, 0.704, 0.6421, 0.704, 0.6421, 0.6897, 0.6277, 0.6897, 0.6277, 0.704, 0.6421, 0.6897, 0.625, 0.7182, 0.625, 0.7182, 0.625, 0.6897, 0.625, 0.7182, 0.6277, 0.7182, 0.6565, 0.704, 0.6421, 0.7182, 0.6277, 0.7182, 0.6565, 0.7182, 0.6565, 0.7182, 0.6277, 0.7182, 0.6565, 0.704, 0.6421, 0.704, 0.6421, 0.7182, 0.6565, 0.4397, 0.625, 0.375, 0.625, 0.375, 0.625, 0.4397, 0.875, 0.375, 0.625, 0.0, 0.0, 0.4397, 0.625, 0.4397, 0.625, 0.0, 0.0, 0.0, 0.0, 0.375, 0.625, 0.4397, 0.625, 0.375, 0.625, 0.375, 0.625, 0.4397, 0.625, 0.4397, 0.625, 0.4397, 0.625, 0.4397, 0.6853, 0.5001, 0.6856, 0.5035, 0.6264, 0.3103, 0.6853, 0.3103, 0.75, 0.3841, 0.75, 0.375, 0.6853, 0.4397, 0.6853, 0.375, 0.6853, 0.3841, 0.75, 0.4397, 0.75, 0.4397, 0.8147, 0.4397, 0.75, 0.3841, 0.75, 0.375, 0.8147, 0.6897, 0.6853, 0.625, 0.6853, 0.625, 0.7409, 0.6897, 0.75, 0.5001, 0.8174, 0.625, 0.8147, 0.625, 0.7409, 0.4982, 0.7519, 0.5001, 0.6856, 0.4982, 0.7519, 0.625, 0.7409, 0.625, 0.6853, 0.4397, 0.6853, 0.4397, 0.6853, 0.375, 0.6853, 0.375, 0.6853, 0.625, 0.6277, 0.5035, 0.6264, 0.5001, 0.6856, 0.625, 0.6853, 0.5001, 0.8174, 0.4982, 0.7519, 0.4397, 0.75, 0.4397, 0.8147, 0.4982, 0.7519, 0.5001, 0.6856, 0.4397, 0.6853, 0.4397, 0.75, 0.25, 0.6853, 0.25, 0.75, 0.3103, 0.75, 0.3103, 0.6853, 0.25, 0.625, 0.25, 0.6853, 0.3103, 0.6853, 0.3103, 0.625, 0.4397, 0.625, 0.4397, 0.625, 0.4397, 0.6853, 0.4397, 0.6853, 0.4397, 0.6853, 0.4397, 0.6524, 0.375, 0.6524, 0.375, 0.6853, 0.4397, 0.625, 0.4397, 0.625, 0.4397, 0.6524, 0.4397, 0.6853, 0.4397, 0.8147, 0.4397, 0.875, 0.5037, 0.875, 0.5001, 0.8174, 0.375, 0.6853, 0.375, 0.6524, 0.375, 0.625, 0.375, 0.625, 0.4397, 0.6524, 0.4397, 0.6524, 0.375, 0.6524, 0.375, 0.6524, 0.375, 0.6853, 0.375, 0.6853, 0.375, 0.625, 0.375, 0.625, 0.3103, 0.6853, 0.375, 0.6853, 0.375, 0.625, 0.3103, 0.625, 0.375, 0.6853, 0.375, 0.625, 0.375, 0.625, 0.375, 0.6853, 0.4397, 0.625, 0.4397, 0.6853, 0.4397, 0.6524, 0.4397, 0.625, 0.4397, 0.6853, 0.375, 0.6853, 0.375, 0.6853, 0.4397, 0.6853, 0.375, 0.6524, 0.375, 0.6524, 0.4397, 0.6524, 0.4397, 0.6524, 0.4397, 0.6853, 0.375, 0.6853, 0.375, 0.6524, 0.4397, 0.6524, 0.375, 0.6853, 0.375, 0.625, 0.375, 0.625, 0.375, 0.6524, 0.4397, 0.625, 0.4397, 0.6853, 0.4397, 0.6853, 0.4397, 0.625, 0.6897, 0.6853, 0.6897, 0.6853, 0.6897, 0.6277, 0.6897, 0.6277, 0.7468, 0.6853, 0.7468, 0.6853, 0.6897, 0.6853, 0.6897, 0.6853, 0.6897, 0.6853, 0.6897, 0.6853, 0.6897, 0.6277, 0.6897, 0.6277, 0.75, 0.6277, 0.75, 0.6277, 0.75, 0.6853, 0.75, 0.6853, 0.7468, 0.6853, 0.7468, 0.6853, 0.6897, 0.6853, 0.6897, 0.6853, 0.6897, 0.625, 0.6897, 0.625, 0.7468, 0.625, 0.7468, 0.625, 0.6897, 0.6853, 0.6897, 0.75, 0.7468, 0.75, 0.7468, 0.6853, 0.5885, 0.8556, 0.5885, 0.8556, 0.535, 0.8551, 0.535, 0.8551, 0.7183, 0.6566, 0.7182, 0.6565, 0.6897, 0.6277, 0.6897, 0.6277, 0.6897, 0.6853, 0.6897, 0.6853, 0.6897, 0.6277, 0.6897, 0.6277, 0.6897, 0.625, 0.6897, 0.625, 0.7468, 0.625, 0.7468, 0.625, 0.75, 0.6277, 0.75, 0.6277, 0.75, 0.6853, 0.75, 0.6853, 0.375, 0.6524, 0.4397, 0.6524, 0.4397, 0.625, 0.375, 0.625, 0.375, 0.6524, 0.375, 0.625, 0.4397, 0.625, 0.4397, 0.6524, 0.375, 0.625, 0.375, 0.625, 0.375, 0.6524, 0.375, 0.6524, 0.0, 0.0, 0.0, 0.0, 0.0, 0.0, 0.0, 0.0, 0.0, 0.0, 0.0, 0.0, 0.0, 0.0, 0.0, 0.0, 0.375, 0.6524, 0.375, 0.6524, 0.375, 0.625, 0.375, 0.625, 0.4397, 0.625, 0.4397, 0.625, 0.4397, 0.6524, 0.4397, 0.6524, 0.4397, 0.6524, 0.4397, 0.6524, 0.4397, 0.625, 0.4397, 0.625, 0.7183, 0.6566, 0.7029, 0.6719, 0.7855, 0.7142, 0.7468, 0.6853, 0.7182, 0.6565, 0.7182, 0.6565, 0.7468, 0.6277, 0.7468, 0.6277, 0.6897, 0.625, 0.6897, 0.625, 0.7468, 0.625, 0.7468, 0.625, 0.75, 0.6277, 0.75, 0.6277, 0.75, 0.6853, 0.75, 0.6853, 0.7029, 0.6719, 0.7182, 0.6565, 0.6897, 0.6853, 0.6899, 0.6851, 0.7468, 0.6853, 0.7855, 0.7142, 0.6899, 0.6851, 0.6897, 0.6853, 0.6897, 0.6853, 0.6899, 0.6851, 0.6761, 0.618, 0.6897, 0.6277, 0.6899, 0.6851, 0.6897, 0.6853, 0.729, 0.6748, 0.7029, 0.6719, 0.7468, 0.6277, 0.7468, 0.6277, 0.7182, 0.6565, 0.7182, 0.6565, 0.7468, 0.6853, 0.7468, 0.6853, 0.7182, 0.6565, 0.7183, 0.6566, 0.6897, 0.6277, 0.6761, 0.618, 0.7029, 0.6719, 0.7183, 0.6566, 0.6897, 0.6277, 0.6897, 0.6277, 0.7182, 0.6565, 0.7182, 0.6565, 0.7182, 0.6565, 0.7182, 0.6565, 0.6897, 0.6277, 0.6897, 0.6277, 0.6897, 0.625, 0.6897, 0.625, 0.7182, 0.625, 0.7468, 0.625, 0.7468, 0.625, 0.7182, 0.6853, 0.7182, 0.6853, 0.6897, 0.6853, 0.6897, 0.6853, 0.7468, 0.6853, 0.7468, 0.6853, 0.7182, 0.6565, 0.7182, 0.6565, 0.75, 0.6277, 0.75, 0.6277, 0.75, 0.6565, 0.75, 0.6853, 0.75, 0.6853, 0.75, 0.6565, 0.75, 0.6565, 0.75, 0.6853, 0.75, 0.6853, 0.6761, 0.618, 0.6897, 0.6277, 0.7182, 0.6565, 0.7029, 0.6719, 0.6844, 0.6438, 0.6844, 0.6438, 0.686, 0.6453, 0.686, 0.6453, 0.7182, 0.6565, 0.7182, 0.6565, 0.7468, 0.6565, 0.7468, 0.6565, 0.7029, 0.6719, 0.729, 0.6748, 0.7468, 0.6853, 0.7855, 0.7142, 0.7855, 0.7142, 0.7468, 0.6853, 0.7182, 0.6853, 0.6897, 0.6853, 0.6899, 0.6851, 0.6897, 0.6853, 0.6897, 0.6853, 0.7468, 0.6853, 0.7468, 0.6853, 0.6844, 0.6438, 0.6761, 0.618, 0.6899, 0.6851, 0.6872, 0.6635, 0.6879, 0.6636, 0.6897, 0.6853, 0.6897, 0.6565, 0.6897, 0.6277, 0.686, 0.6453, 0.6872, 0.6635, 0.6899, 0.6851, 0.6897, 0.6853, 0.6879, 0.6636, 0.686, 0.6453, 0.6897, 0.6277, 0.6761, 0.618, 0.6844, 0.6438, 0.6872, 0.6635, 0.6879, 0.6636, 0.686, 0.6453, 0.6844, 0.6438, 0.686, 0.6453, 0.686, 0.6453, 0.6879, 0.6636, 0.6879, 0.6636, 0.6879, 0.6636, 0.6879, 0.6636, 0.6872, 0.6635, 0.6872, 0.6635, 0.6872, 0.6635, 0.6872, 0.6635, 0.6844, 0.6438, 0.6844, 0.6438, 0.625, 0.6853, 0.6897, 0.6853, 0.6897, 0.6277, 0.625, 0.6277, 0.5888, 0.8307, 0.625, 0.8147, 0.5001, 0.8174, 0.5357, 0.8311, 0.535, 0.8551, 0.498, 0.8687, 0.625, 0.8718, 0.5885, 0.8556, 0.5885, 0.8556, 0.625, 0.8718, 0.625, 0.8147, 0.5888, 0.8307, 0.5357, 0.8311, 0.5001, 0.8174, 0.498, 0.8687, 0.535, 0.8551, 0.5888, 0.8307, 0.5357, 0.8311, 0.535, 0.8551, 0.5885, 0.8556, 0.5888, 0.8307, 0.5888, 0.8307, 0.5885, 0.8556, 0.5885, 0.8556, 0.5357, 0.8311, 0.5357, 0.8311, 0.5888, 0.8307, 0.5888, 0.8307, 0.535, 0.8551, 0.535, 0.8551, 0.5357, 0.8311, 0.5357, 0.8311, 0.7182, 0.6853, 0.7182, 0.6853, 0.7182, 0.6565, 0.729, 0.6748, 0.7182, 0.6565, 0.7182, 0.6565, 0.6897, 0.6853, 0.6897, 0.6853, 0.6897, 0.625, 0.6897, 0.625, 0.7182, 0.625, 0.7182, 0.625, 0.7468, 0.6565, 0.7468, 0.6565, 0.7182, 0.6565, 0.7182, 0.6565, 0.7182, 0.6277, 0.7182, 0.6565, 0.7468, 0.6277, 0.7468, 0.6565, 0.7182, 0.6565, 0.7468, 0.6853, 0.6897, 0.6565, 0.7182, 0.6565, 0.6897, 0.6277, 0.7182, 0.6853, 0.7182, 0.6565, 0.6897, 0.6853, 0.6897, 0.6853, 0.6897, 0.6853, 0.7182, 0.6565, 0.729, 0.6748, 0.7182, 0.625, 0.7182, 0.625, 0.7468, 0.625, 0.7468, 0.625, 0.7468, 0.6853, 0.7468, 0.6853, 0.7182, 0.6565, 0.7182, 0.6565, 0.729, 0.6748, 0.7182, 0.6565, 0.7182, 0.6853, 0.7182, 0.6853, 0.7182, 0.6565, 0.7182, 0.6565, 0.7182, 0.6277, 0.7182, 0.6277, 0.6897, 0.6565, 0.6897, 0.6565, 0.6897, 0.6277, 0.6897, 0.6277, 0.7182, 0.6565, 0.7182, 0.6565, 0.6897, 0.6565, 0.6897, 0.6565, 0.7468, 0.6277, 0.7468, 0.6277, 0.7182, 0.6565, 0.7182, 0.6565, 0.6897, 0.6853, 0.7182, 0.6565, 0.6897, 0.6565, 0.7182, 0.6853, 0.7182, 0.6853, 0.7182, 0.6565, 0.7182, 0.6565, 0.7468, 0.6277, 0.7182, 0.6565, 0.7468, 0.6565, 0.704, 0.6421, 0.704, 0.6421, 0.7182, 0.6277, 0.7182, 0.6277, 0.6897, 0.6853, 0.6897, 0.6853, 0.6897, 0.6565, 0.6897, 0.6565, 0.7182, 0.6277, 0.7182, 0.6277, 0.7182, 0.6565, 0.7182, 0.6565, 0.7182, 0.6565, 0.7182, 0.6565, 0.704, 0.6421, 0.6897, 0.6277, 0.6897, 0.6277, 0.7468, 0.6853, 0.7406, 0.6834, 0.7182, 0.6853, 0.7182, 0.6853, 0.7182, 0.6565, 0.7182, 0.6565, 0.7468, 0.6277, 0.7468, 0.6277, 0.75, 0.6277, 0.75, 0.6277, 0.75, 0.6565, 0.75, 0.6565, 0.6897, 0.6565, 0.6897, 0.6565, 0.7182, 0.6565, 0.7182, 0.6565, 0.729, 0.6748, 0.7182, 0.6565, 0.7406, 0.6834, 0.7468, 0.6853, 0.7468, 0.6853, 0.7182, 0.6565, 0.7182, 0.6853, 0.7182, 0.6565, 0.7182, 0.6565, 0.7468, 0.6853, 0.7406, 0.6834, 0.7406, 0.6834, 0.7468, 0.6853, 0.7182, 0.6853, 0.7182, 0.6853, 0.7182, 0.6277, 0.7182, 0.6277, 0.704, 0.6421, 0.704, 0.6421, 0.6897, 0.6277, 0.704, 0.6421, 0.7182, 0.6277, 0.704, 0.6421, 0.704, 0.6421, 0.6897, 0.6277, 0.6897, 0.6277, 0.6897, 0.625, 0.6897, 0.625, 0.7182, 0.625, 0.7182, 0.625, 0.7182, 0.6277, 0.704, 0.6421, 0.7182, 0.6565, 0.7182, 0.6277, 0.7182, 0.6277, 0.7182, 0.6565, 0.7182, 0.6565, 0.7182, 0.6565, 0.7182, 0.6565, 0.704, 0.6421, 0.704, 0.6421, 0.4397, 0.625, 0.4397, 0.875, 0.375, 0.625, 0.375, 0.625, 0.375, 0.625, 0.4397, 0.625, 0.4397, 0.625, 0.0, 0.0, 0.0, 0.0, 0.4397, 0.625, 0.375, 0.625, 0.0, 0.0, 0.375, 0.625, 0.4397, 0.625, 0.4397, 0.625, 0.375, 0.625, 0.4397, 0.625, 0.4397, 0.6853, 0.5001, 0.6856, 0.5035, 0.6264, 0.3103, 0.6853, 0.3103, 0.75, 0.3841, 0.75, 0.375, 0.6853, 0.4397, 0.6853, 0.375, 0.6853, 0.3841, 0.75, 0.4397, 0.75, 0.4397, 0.8147, 0.4397, 0.75, 0.3841, 0.75, 0.375, 0.8147, 0.6897, 0.6853, 0.625, 0.6853, 0.625, 0.7409, 0.6897, 0.75, 0.5001, 0.8174, 0.625, 0.8147, 0.625, 0.7409, 0.4982, 0.7519, 0.5001, 0.6856, 0.4982, 0.7519, 0.625, 0.7409, 0.625, 0.6853, 0.4397, 0.6853, 0.4397, 0.6853, 0.375, 0.6853, 0.375, 0.6853, 0.6445, 0.6712, 0.6445, 0.6712, 0.6445, 0.6419, 0.6445, 0.6419, 0.625, 0.6277, 0.5035, 0.6264, 0.5001, 0.6856, 0.625, 0.6853, 0.5001, 0.8174, 0.4982, 0.7519, 0.4397, 0.75, 0.4397, 0.8147, 0.4982, 0.7519, 0.5001, 0.6856, 0.4397, 0.6853, 0.4397, 0.75, 0.25, 0.6853, 0.25, 0.75, 0.3103, 0.75, 0.3103, 0.6853, 0.25, 0.625, 0.25, 0.6853, 0.3103, 0.6853, 0.3103, 0.625, 0.4397, 0.625, 0.4397, 0.625, 0.4397, 0.6853, 0.4397, 0.6853, 0.4397, 0.6853, 0.4397, 0.6524, 0.375, 0.6524, 0.375, 0.6853, 0.4397, 0.625, 0.4397, 0.625, 0.4397, 0.6524, 0.4397, 0.6853, 0.4397, 0.8147, 0.4397, 0.875, 0.5037, 0.875, 0.5001, 0.8174, 0.375, 0.6853, 0.375, 0.6524, 0.375, 0.625, 0.375, 0.625, 0.4397, 0.6524, 0.4397, 0.6524, 0.375, 0.6524, 0.375, 0.6524, 0.375, 0.6853, 0.375, 0.6853, 0.375, 0.625, 0.375, 0.625, 0.3103, 0.6853, 0.375, 0.6853, 0.375, 0.625, 0.3103, 0.625, 0.375, 0.6853, 0.375, 0.625, 0.375, 0.625, 0.375, 0.6853, 0.4397, 0.625, 0.4397, 0.6853, 0.4397, 0.6524, 0.4397, 0.625, 0.4397, 0.6853, 0.375, 0.6853, 0.375, 0.6853, 0.4397, 0.6853, 0.375, 0.6524, 0.375, 0.6524, 0.4397, 0.6524, 0.4397, 0.6524, 0.4397, 0.6853, 0.375, 0.6853, 0.375, 0.6524, 0.4397, 0.6524, 0.375, 0.6853, 0.375, 0.625, 0.375, 0.625, 0.375, 0.6524, 0.4397, 0.625, 0.4397, 0.6853, 0.4397, 0.6853, 0.4397, 0.625, 0.6897, 0.6853, 0.6897, 0.6853, 0.6897, 0.6277, 0.6897, 0.6277, 0.7468, 0.6853, 0.7468, 0.6853, 0.6897, 0.6853, 0.6897, 0.6853, 0.6897, 0.6853, 0.6897, 0.6853, 0.6897, 0.6277, 0.6897, 0.6277, 0.75, 0.6277, 0.75, 0.6277, 0.75, 0.6853, 0.75, 0.6853, 0.7468, 0.6853, 0.7468, 0.6853, 0.6897, 0.6853, 0.6897, 0.6853, 0.6897, 0.625, 0.6897, 0.625, 0.7468, 0.625, 0.7468, 0.625, 0.6897, 0.6853, 0.6897, 0.75, 0.7468, 0.75, 0.7468, 0.6853, 0.6897, 0.625, 0.6897, 0.6277, 0.6897, 0.625, 0.7468, 0.625, 0.6897, 0.625, 0.7468, 0.625, 0.6897, 0.625, 0.6897, 0.6277, 0.7182, 0.6565, 0.7182, 0.6565, 0.6897, 0.6277, 0.6897, 0.6277, 0.6897, 0.6853, 0.6897, 0.6853, 0.6897, 0.6277, 0.6897, 0.6277, 0.6897, 0.625, 0.6897, 0.625, 0.7468, 0.625, 0.7468, 0.625, 0.75, 0.6277, 0.75, 0.6277, 0.75, 0.6853, 0.75, 0.6853, 0.375, 0.6524, 0.4397, 0.6524, 0.4397, 0.625, 0.375, 0.625, 0.375, 0.6524, 0.375, 0.625, 0.4397, 0.625, 0.4397, 0.6524, 0.375, 0.625, 0.375, 0.625, 0.375, 0.6524, 0.375, 0.6524, 0.0, 0.0, 0.0, 0.0, 0.0, 0.0, 0.0, 0.0, 0.0, 0.0, 0.0, 0.0, 0.0, 0.0, 0.0, 0.0, 0.375, 0.6524, 0.375, 0.6524, 0.375, 0.625, 0.375, 0.625, 0.4397, 0.625, 0.4397, 0.625, 0.4397, 0.6524, 0.4397, 0.6524, 0.4397, 0.6524, 0.4397, 0.6524, 0.4397, 0.625, 0.4397, 0.625, 0.7183, 0.6566, 0.7029, 0.6719, 0.7855, 0.7142, 0.7468, 0.6853, 0.7182, 0.6565, 0.7397, 0.6469, 0.7468, 0.6277, 0.7468, 0.6277, 0.6897, 0.625, 0.6897, 0.625, 0.7468, 0.625, 0.7468, 0.625, 0.75, 0.6277, 0.75, 0.6277, 0.75, 0.6853, 0.75, 0.6853, 0.7029, 0.6719, 0.7182, 0.6565, 0.6897, 0.6853, 0.6899, 0.6851, 0.7468, 0.6853, 0.7855, 0.7142, 0.6899, 0.6851, 0.6897, 0.6853, 0.6897, 0.6853, 0.6899, 0.6851, 0.6761, 0.618, 0.6897, 0.6277, 0.6899, 0.6851, 0.6897, 0.6853, 0.7182, 0.6565, 0.7029, 0.6719, 0.7468, 0.6265, 0.7468, 0.6277, 0.7182, 0.6565, 0.7182, 0.6565, 0.7468, 0.6853, 0.7468, 0.6853, 0.7182, 0.6565, 0.7182, 0.6565, 0.6897, 0.6277, 0.6761, 0.618, 0.7029, 0.6719, 0.7183, 0.6566, 0.6897, 0.6277, 0.6897, 0.6277, 0.7182, 0.6565, 0.7182, 0.6565, 0.7182, 0.6565, 0.7182, 0.6565, 0.6897, 0.6277, 0.6897, 0.6266, 0.6897, 0.6266, 0.6897, 0.625, 0.7182, 0.625, 0.7468, 0.625, 0.7468, 0.6265, 0.7182, 0.6853, 0.7182, 0.6853, 0.6897, 0.6853, 0.6897, 0.6853, 0.7468, 0.6853, 0.7468, 0.6853, 0.7397, 0.6469, 0.7182, 0.6565, 0.75, 0.6277, 0.75, 0.6277, 0.75, 0.6431, 0.75, 0.6853, 0.75, 0.6853, 0.75, 0.6431, 0.75, 0.6565, 0.75, 0.6853, 0.75, 0.6853, 0.6761, 0.618, 0.6897, 0.6277, 0.7182, 0.6565, 0.7029, 0.6719, 0.6844, 0.6438, 0.6844, 0.6438, 0.686, 0.6453, 0.686, 0.6453, 0.7397, 0.6469, 0.7182, 0.6565, 0.7468, 0.6565, 0.7443, 0.6533, 0.7029, 0.6719, 0.7182, 0.6565, 0.7468, 0.6853, 0.7855, 0.7142, 0.7855, 0.7142, 0.7468, 0.6853, 0.7182, 0.6853, 0.6897, 0.6853, 0.6899, 0.6851, 0.7468, 0.6853, 0.6897, 0.6853, 0.6897, 0.6853, 0.7468, 0.6853, 0.6844, 0.6438, 0.6761, 0.618, 0.6899, 0.6851, 0.6872, 0.6635, 0.6879, 0.6636, 0.6897, 0.6853, 0.6897, 0.6565, 0.6897, 0.6277, 0.686, 0.6453, 0.6872, 0.6635, 0.6899, 0.6851, 0.6897, 0.6853, 0.6879, 0.6636, 0.686, 0.6453, 0.6897, 0.6277, 0.6761, 0.618, 0.6844, 0.6438, 0.6872, 0.6635, 0.6879, 0.6636, 0.686, 0.6453, 0.6844, 0.6438, 0.686, 0.6453, 0.686, 0.6453, 0.6879, 0.6636, 0.6879, 0.6636, 0.6879, 0.6636, 0.6879, 0.6636, 0.6872, 0.6635, 0.6872, 0.6635, 0.6872, 0.6635, 0.6872, 0.6635, 0.6844, 0.6438, 0.6844, 0.6438, 0.6702, 0.6414, 0.6897, 0.6277, 0.625, 0.6277, 0.6445, 0.6419, 0.6445, 0.6712, 0.625, 0.6853, 0.6897, 0.6853, 0.6702, 0.6716, 0.6702, 0.6716, 0.6897, 0.6853, 0.6897, 0.6277, 0.6702, 0.6414, 0.6445, 0.6419, 0.625, 0.6277, 0.625, 0.6853, 0.6445, 0.6712, 0.6702, 0.6414, 0.6702, 0.6414, 0.6702, 0.6716, 0.6702, 0.6716, 0.6702, 0.6716, 0.6702, 0.6716, 0.6445, 0.6712, 0.6445, 0.6712, 0.6445, 0.6419, 0.6445, 0.6419, 0.6702, 0.6414, 0.6702, 0.6414, 0.6702, 0.6414, 0.6702, 0.6414, 0.6702, 0.6716, 0.6702, 0.6716, 0.6702, 0.6414, 0.6445, 0.6419, 0.6445, 0.6712, 0.6702, 0.6716, 0.6445, 0.6419, 0.6445, 0.6419, 0.6702, 0.6414, 0.6702, 0.6414, 0.6445, 0.6712, 0.6445, 0.6712, 0.6445, 0.6419, 0.6445, 0.6419, 0.6702, 0.6716, 0.6702, 0.6716, 0.6445, 0.6712, 0.6445, 0.6712, 0.498, 0.8687, 0.625, 0.8718, 0.625, 0.8147, 0.5001, 0.8174, 0.7182, 0.6853, 0.7182, 0.6853, 0.7182, 0.6565, 0.7182, 0.6565, 0.7182, 0.6565, 0.7182, 0.6565, 0.6897, 0.6853, 0.6897, 0.6853, 0.6897, 0.625, 0.6897, 0.625, 0.7182, 0.625, 0.7182, 0.625, 0.7443, 0.6533, 0.7468, 0.6565, 0.7182, 0.6565, 0.7397, 0.6469, 0.7182, 0.6277, 0.7182, 0.6565, 0.7468, 0.6277, 0.7468, 0.6565, 0.7182, 0.6565, 0.7468, 0.6853, 0.6897, 0.6565, 0.7182, 0.6565, 0.6897, 0.6277, 0.7182, 0.6853, 0.7182, 0.6565, 0.6897, 0.6853, 0.6897, 0.6853, 0.6897, 0.6853, 0.7182, 0.6565, 0.7182, 0.6565, 0.7182, 0.625, 0.7182, 0.625, 0.7468, 0.625, 0.7468, 0.625, 0.7468, 0.6853, 0.7468, 0.6853, 0.7182, 0.6565, 0.7397, 0.6469, 0.7182, 0.6565, 0.7182, 0.6565, 0.7182, 0.6853, 0.7182, 0.6853, 0.7182, 0.6565, 0.7182, 0.6565, 0.7182, 0.6277, 0.7182, 0.6277, 0.6897, 0.6565, 0.6897, 0.6565, 0.6897, 0.6277, 0.6897, 0.6277, 0.7182, 0.6565, 0.7182, 0.6565, 0.6897, 0.6565, 0.6897, 0.6565, 0.7468, 0.6277, 0.7468, 0.6277, 0.7182, 0.6565, 0.7182, 0.6565, 0.6897, 0.6853, 0.7182, 0.6565, 0.6897, 0.6565, 0.7182, 0.6853, 0.7182, 0.6853, 0.7182, 0.6565, 0.7182, 0.6565, 0.7468, 0.6277, 0.7182, 0.6565, 0.7468, 0.6565, 0.704, 0.6421, 0.704, 0.6421, 0.7182, 0.6277, 0.7182, 0.6277, 0.6897, 0.6853, 0.6897, 0.6853, 0.6897, 0.6565, 0.6897, 0.6565, 0.7182, 0.6277, 0.7182, 0.6277, 0.7182, 0.6565, 0.7182, 0.6565, 0.7182, 0.6565, 0.7182, 0.6565, 0.704, 0.6421, 0.6897, 0.6277, 0.6897, 0.6277, 0.7468, 0.6853, 0.7468, 0.6853, 0.7182, 0.6853, 0.7182, 0.6853, 0.7397, 0.6469, 0.7182, 0.6565, 0.7468, 0.6277, 0.7468, 0.6277, 0.75, 0.6277, 0.75, 0.6277, 0.75, 0.6565, 0.75, 0.6431, 0.6897, 0.6565, 0.6897, 0.6565, 0.7182, 0.6565, 0.7182, 0.6565, 0.7182, 0.6565, 0.7182, 0.6565, 0.7468, 0.6853, 0.7468, 0.6853, 0.7468, 0.6853, 0.7182, 0.6565, 0.7182, 0.6853, 0.7182, 0.6565, 0.7182, 0.6565, 0.7468, 0.6853, 0.7468, 0.6853, 0.7468, 0.6853, 0.7468, 0.6853, 0.7182, 0.6853, 0.7182, 0.6853, 0.7182, 0.6277, 0.7182, 0.6277, 0.704, 0.6421, 0.704, 0.6421, 0.6897, 0.6277, 0.704, 0.6421, 0.7182, 0.6277, 0.704, 0.6421, 0.704, 0.6421, 0.6897, 0.6277, 0.6897, 0.6277, 0.6897, 0.625, 0.6897, 0.625, 0.7182, 0.625, 0.7182, 0.625, 0.7182, 0.6277, 0.704, 0.6421, 0.7182, 0.6565, 0.7182, 0.6277, 0.7182, 0.6277, 0.7182, 0.6565, 0.7182, 0.6565, 0.7182, 0.6565, 0.7182, 0.6565, 0.704, 0.6421, 0.704, 0.6421, 0.4397, 0.625, 0.4397, 0.875, 0.375, 0.625, 0.375, 0.625, 0.375, 0.625, 0.4397, 0.625, 0.4397, 0.625, 0.0, 0.0, 0.0, 0.0, 0.4397, 0.625, 0.375, 0.625, 0.0, 0.0, 0.375, 0.625, 0.4397, 0.625, 0.4397, 0.625, 0.375, 0.625, 0.4397, 0.625, 0.5035, 0.6264, 0.5001, 0.6856, 0.4397, 0.6853, 0.3103, 0.6853, 0.375, 0.6853, 0.3841, 0.75, 0.3103, 0.75, 0.4397, 0.6853, 0.4397, 0.75, 0.3841, 0.75, 0.375, 0.6853, 0.4397, 0.8147, 0.375, 0.8147, 0.3841, 0.75, 0.4397, 0.75, 0.6897, 0.6853, 0.6897, 0.75, 0.625, 0.7409, 0.625, 0.6853, 0.5001, 0.8174, 0.4982, 0.7519, 0.625, 0.7409, 0.625, 0.8147, 0.5001, 0.6856, 0.625, 0.6853, 0.625, 0.7409, 0.4982, 0.7519, 0.4397, 0.6853, 0.375, 0.6853, 0.375, 0.6853, 0.4397, 0.6853, 0.6415, 0.6595, 0.6445, 0.6419, 0.6445, 0.6419, 0.6445, 0.6712, 0.625, 0.6277, 0.625, 0.6853, 0.5001, 0.6856, 0.5035, 0.6264, 0.5001, 0.8174, 0.4397, 0.8147, 0.4397, 0.75, 0.4982, 0.7519, 0.4982, 0.7519, 0.4397, 0.75, 0.4397, 0.6853, 0.5001, 0.6856, 0.25, 0.6853, 0.3103, 0.6853, 0.3103, 0.75, 0.25, 0.75, 0.25, 0.625, 0.3103, 0.625, 0.3103, 0.6853, 0.25, 0.6853, 0.4397, 0.625, 0.4397, 0.6853, 0.4397, 0.6853, 0.4397, 0.625, 0.4397, 0.6853, 0.375, 0.6853, 0.375, 0.6524, 0.4397, 0.6524, 0.4397, 0.625, 0.4397, 0.6853, 0.4397, 0.6524, 0.4397, 0.625, 0.4397, 0.8147, 0.5001, 0.8174, 0.5037, 0.875, 0.4397, 0.875, 0.375, 0.6853, 0.375, 0.625, 0.375, 0.625, 0.375, 0.6524, 0.4397, 0.6524, 0.375, 0.6524, 0.375, 0.6524, 0.4397, 0.6524, 0.375, 0.6853, 0.375, 0.625, 0.375, 0.625, 0.375, 0.6853, 0.3103, 0.6853, 0.3103, 0.625, 0.375, 0.625, 0.375, 0.6853, 0.375, 0.6853, 0.375, 0.6853, 0.375, 0.625, 0.375, 0.625, 0.4397, 0.625, 0.4397, 0.625, 0.4397, 0.6524, 0.4397, 0.6853, 0.4397, 0.6853, 0.4397, 0.6853, 0.375, 0.6853, 0.375, 0.6853, 0.375, 0.6524, 0.4397, 0.6524, 0.4397, 0.6524, 0.375, 0.6524, 0.4397, 0.6853, 0.4397, 0.6524, 0.375, 0.6524, 0.375, 0.6853, 0.375, 0.6853, 0.375, 0.6524, 0.375, 0.625, 0.375, 0.625, 0.4397, 0.625, 0.4397, 0.625, 0.4397, 0.6853, 0.4397, 0.6853, 0.6897, 0.6853, 0.6897, 0.6277, 0.6897, 0.6277, 0.6897, 0.6853, 0.7468, 0.6853, 0.6897, 0.6853, 0.6897, 0.6853, 0.7468, 0.6853, 0.6897, 0.6853, 0.6897, 0.6277, 0.6897, 0.6277, 0.6897, 0.6853, 0.75, 0.6277, 0.75, 0.6853, 0.75, 0.6853, 0.75, 0.6277, 0.7468, 0.6853, 0.6897, 0.6853, 0.6897, 0.6853, 0.7468, 0.6853, 0.6897, 0.625, 0.7468, 0.625, 0.7468, 0.625, 0.6897, 0.625, 0.6897, 0.6853, 0.7468, 0.6853, 0.7468, 0.75, 0.6897, 0.75, 0.7468, 0.6853, 0.7468, 0.6853, 0.75, 0.6277, 0.75, 0.6853, 0.7114, 0.6853, 0.7115, 0.6853, 0.7115, 0.6853, 0.7114, 0.6853, 0.7183, 0.6566, 0.6897, 0.6277, 0.6897, 0.6277, 0.7182, 0.6565, 0.6897, 0.6853, 0.6897, 0.6277, 0.6897, 0.6277, 0.6897, 0.6853, 0.6897, 0.625, 0.7468, 0.625, 0.7468, 0.625, 0.6897, 0.625, 0.75, 0.6277, 0.75, 0.6853, 0.75, 0.6853, 0.75, 0.6277, 0.375, 0.6524, 0.375, 0.625, 0.4397, 0.625, 0.4397, 0.6524, 0.375, 0.6524, 0.4397, 0.6524, 0.4397, 0.625, 0.375, 0.625, 0.375, 0.625, 0.375, 0.6524, 0.375, 0.6524, 0.375, 0.625, 0.0, 0.0, 0.0, 0.0, 0.0, 0.0, 0.0, 0.0, 0.0, 0.0, 0.0, 0.0, 0.0, 0.0, 0.0, 0.0, 0.375, 0.6524, 0.375, 0.625, 0.375, 0.625, 0.375, 0.6524, 0.4397, 0.625, 0.4397, 0.6524, 0.4397, 0.6524, 0.4397, 0.625, 0.4397, 0.6524, 0.4397, 0.625, 0.4397, 0.625, 0.4397, 0.6524, 0.7183, 0.6566, 0.7468, 0.6853, 0.7855, 0.7142, 0.7029, 0.6719, 0.7182, 0.6565, 0.7468, 0.6277, 0.7468, 0.6277, 0.7182, 0.6565, 0.6897, 0.625, 0.7468, 0.625, 0.7468, 0.625, 0.6897, 0.625, 0.75, 0.6277, 0.75, 0.6853, 0.75, 0.6853, 0.75, 0.6277, 0.7029, 0.6719, 0.6899, 0.6851, 0.6897, 0.6853, 0.7182, 0.6565, 0.7468, 0.6853, 0.6897, 0.6853, 0.6899, 0.6851, 0.7855, 0.7142, 0.6897, 0.6853, 0.6897, 0.6277, 0.6761, 0.618, 0.6899, 0.6851, 0.6899, 0.6851, 0.7029, 0.6719, 0.7182, 0.6565, 0.6897, 0.6853, 0.7468, 0.6277, 0.7182, 0.6565, 0.7182, 0.6565, 0.7468, 0.6277, 0.7468, 0.6853, 0.7183, 0.6566, 0.7182, 0.6565, 0.7468, 0.6853, 0.6897, 0.6277, 0.7183, 0.6566, 0.7029, 0.6719, 0.6761, 0.618, 0.6897, 0.6277, 0.7182, 0.6565, 0.7182, 0.6565, 0.6897, 0.6277, 0.7182, 0.6565, 0.6897, 0.6277, 0.6897, 0.6277, 0.7182, 0.6565, 0.6897, 0.625, 0.7468, 0.625, 0.7468, 0.625, 0.7182, 0.625, 0.6897, 0.625, 0.7182, 0.6853, 0.6897, 0.6853, 0.6897, 0.6853, 0.7182, 0.6853, 0.7468, 0.6853, 0.7182, 0.6565, 0.7182, 0.6565, 0.7468, 0.6853, 0.75, 0.6277, 0.75, 0.6853, 0.75, 0.6853, 0.75, 0.6565, 0.75, 0.6277, 0.75, 0.6565, 0.75, 0.6853, 0.75, 0.6853, 0.75, 0.6565, 0.6761, 0.618, 0.7029, 0.6719, 0.7182, 0.6565, 0.6897, 0.6277, 0.6844, 0.6438, 0.686, 0.6453, 0.686, 0.6453, 0.6844, 0.6438, 0.7182, 0.6565, 0.7468, 0.6565, 0.7468, 0.6565, 0.7182, 0.6565, 0.7029, 0.6719, 0.7855, 0.7142, 0.7468, 0.6853, 0.7182, 0.6565, 0.7855, 0.7142, 0.6899, 0.6851, 0.6897, 0.6853, 0.7182, 0.6853, 0.7468, 0.6853, 0.725, 0.6853, 0.7115, 0.6853, 0.6897, 0.6853, 0.7468, 0.6853, 0.7114, 0.6853, 0.725, 0.6853, 0.7468, 0.6853, 0.6897, 0.6853, 0.7115, 0.6853, 0.7114, 0.6853, 0.6897, 0.6853, 0.6897, 0.6853, 0.725, 0.6853, 0.725, 0.6853, 0.7468, 0.6853, 0.7468, 0.6853, 0.725, 0.6853, 0.7114, 0.6853, 0.7115, 0.6853, 0.725, 0.6853, 0.7115, 0.6853, 0.725, 0.6853, 0.725, 0.6853, 0.7115, 0.6853, 0.725, 0.6853, 0.725, 0.6853, 0.725, 0.6853, 0.725, 0.6853, 0.725, 0.6853, 0.7114, 0.6853, 0.7114, 0.6853, 0.725, 0.6853, 0.6844, 0.6438, 0.6872, 0.6635, 0.6899, 0.6851, 0.6761, 0.618, 0.6879, 0.6636, 0.686, 0.6453, 0.6897, 0.6277, 0.6897, 0.6565, 0.6897, 0.6853, 0.6872, 0.6635, 0.6879, 0.6636, 0.6897, 0.6853, 0.6899, 0.6851, 0.686, 0.6453, 0.6844, 0.6438, 0.6761, 0.618, 0.6897, 0.6277, 0.6872, 0.6635, 0.6844, 0.6438, 0.686, 0.6453, 0.6879, 0.6636, 0.686, 0.6453, 0.6879, 0.6636, 0.6879, 0.6636, 0.686, 0.6453, 0.6879, 0.6636, 0.6872, 0.6635, 0.6872, 0.6635, 0.6879, 0.6636, 0.6872, 0.6635, 0.6844, 0.6438, 0.6844, 0.6438, 0.6872, 0.6635, 0.6702, 0.6414, 0.6445, 0.6419, 0.625, 0.6277, 0.6897, 0.6277, 0.6415, 0.6595, 0.6702, 0.6716, 0.6897, 0.6853, 0.625, 0.6853, 0.6702, 0.6716, 0.6702, 0.6414, 0.6897, 0.6277, 0.6897, 0.6853, 0.6445, 0.6419, 0.6415, 0.6595, 0.625, 0.6853, 0.625, 0.6277, 0.6702, 0.6414, 0.6702, 0.6716, 0.6702, 0.6716, 0.6702, 0.6414, 0.6702, 0.6716, 0.6415, 0.6595, 0.6445, 0.6712, 0.6702, 0.6716, 0.6445, 0.6419, 0.6702, 0.6414, 0.6702, 0.6414, 0.6445, 0.6419, 0.6702, 0.6414, 0.6702, 0.6716, 0.6702, 0.6716, 0.6702, 0.6414, 0.6702, 0.6414, 0.6702, 0.6716, 0.6445, 0.6712, 0.6445, 0.6419, 0.6445, 0.6419, 0.6702, 0.6414, 0.6702, 0.6414, 0.6445, 0.6419, 0.6445, 0.6712, 0.6445, 0.6419, 0.6445, 0.6419, 0.6445, 0.6712, 0.6702, 0.6716, 0.6445, 0.6712, 0.6445, 0.6712, 0.6702, 0.6716, 0.625, 0.8718, 0.498, 0.8687, 0.5001, 0.8174, 0.625, 0.8147, 0.7182, 0.6853, 0.7182, 0.6565, 0.7182, 0.6565, 0.7182, 0.6853, 0.7182, 0.6565, 0.6897, 0.6853, 0.6897, 0.6853, 0.7182, 0.6565, 0.6897, 0.625, 0.7182, 0.625, 0.7182, 0.625, 0.6897, 0.625, 0.7468, 0.6565, 0.7182, 0.6565, 0.7182, 0.6565, 0.7468, 0.6565, 0.7182, 0.6277, 0.7468, 0.6277, 0.7182, 0.6565, 0.7468, 0.6565, 0.7468, 0.6853, 0.7182, 0.6565, 0.6897, 0.6565, 0.6897, 0.6277, 0.7182, 0.6565, 0.7182, 0.6853, 0.6897, 0.6853, 0.7182, 0.6565, 0.6897, 0.6853, 0.7182, 0.6565, 0.7182, 0.6565, 0.6897, 0.6853, 0.7182, 0.625, 0.7468, 0.625, 0.7468, 0.625, 0.7182, 0.625, 0.7468, 0.6853, 0.7182, 0.6565, 0.7182, 0.6565, 0.7468, 0.6853, 0.7182, 0.6565, 0.7182, 0.6853, 0.7182, 0.6853, 0.7182, 0.6565, 0.7182, 0.6565, 0.7182, 0.6277, 0.7182, 0.6277, 0.7182, 0.6565, 0.6897, 0.6565, 0.6897, 0.6277, 0.6897, 0.6277, 0.6897, 0.6565, 0.7182, 0.6565, 0.6897, 0.6565, 0.6897, 0.6565, 0.7182, 0.6565, 0.7468, 0.6277, 0.7182, 0.6565, 0.7182, 0.6565, 0.7468, 0.6277, 0.6897, 0.6853, 0.6897, 0.6565, 0.7182, 0.6565, 0.7182, 0.6853, 0.7182, 0.6565, 0.7182, 0.6565, 0.7182, 0.6853, 0.7468, 0.6277, 0.7468, 0.6565, 0.7182, 0.6565, 0.704, 0.6421, 0.7182, 0.6277, 0.7182, 0.6277, 0.704, 0.6421, 0.6897, 0.6853, 0.6897, 0.6565, 0.6897, 0.6565, 0.6897, 0.6853, 0.7182, 0.6277, 0.7182, 0.6565, 0.7182, 0.6565, 0.7182, 0.6277, 0.7182, 0.6565, 0.6897, 0.6277, 0.6897, 0.6277, 0.704, 0.6421, 0.7182, 0.6565, 0.7468, 0.6853, 0.7182, 0.6853, 0.7182, 0.6853, 0.7468, 0.6853, 0.7182, 0.6565, 0.7468, 0.6277, 0.7468, 0.6277, 0.7182, 0.6565, 0.75, 0.6277, 0.75, 0.6565, 0.75, 0.6565, 0.75, 0.6277, 0.6897, 0.6565, 0.7182, 0.6565, 0.7182, 0.6565, 0.6897, 0.6565, 0.7182, 0.6565, 0.7468, 0.6853, 0.7468, 0.6853, 0.7182, 0.6565, 0.7468, 0.6853, 0.7182, 0.6853, 0.7182, 0.6565, 0.7182, 0.6565, 0.7468, 0.6853, 0.7468, 0.6853, 0.7182, 0.6565, 0.7468, 0.6853, 0.7182, 0.6853, 0.7182, 0.6853, 0.7468, 0.6853, 0.7182, 0.6277, 0.704, 0.6421, 0.704, 0.6421, 0.7182, 0.6277, 0.6897, 0.6277, 0.7182, 0.6277, 0.704, 0.6421, 0.704, 0.6421, 0.6897, 0.6277, 0.6897, 0.6277, 0.704, 0.6421, 0.6897, 0.625, 0.7182, 0.625, 0.7182, 0.625, 0.6897, 0.625, 0.7182, 0.6277, 0.7182, 0.6565, 0.704, 0.6421, 0.7182, 0.6277, 0.7182, 0.6565, 0.7182, 0.6565, 0.7182, 0.6277, 0.7182, 0.6565, 0.704, 0.6421, 0.704, 0.6421, 0.7182, 0.6565, 0.4397, 0.625, 0.375, 0.625, 0.375, 0.625, 0.4397, 0.875, 0.375, 0.625, 0.0, 0.0, 0.4397, 0.625, 0.4397, 0.625, 0.0, 0.0, 0.0, 0.0, 0.375, 0.625, 0.4397, 0.625, 0.375, 0.625, 0.375, 0.625, 0.4397, 0.625, 0.4397, 0.625, 0.75, 0.6277, 0.75, 0.6277, 0.75, 0.6853, 0.75, 0.6853, 0.7468, 0.6853, 0.7468, 0.6853, 0.7182, 0.6565, 0.7182, 0.6565, 0.7182, 0.6565, 0.7182, 0.6565, 0.7468, 0.6277, 0.7468, 0.6277, 0.6897, 0.625, 0.6897, 0.6266, 0.7468, 0.6265, 0.7468, 0.625, 0.7182, 0.6565, 0.7182, 0.6565, 0.6897, 0.6266, 0.6897, 0.6277, 0.7468, 0.6277, 0.7468, 0.6265, 0.7182, 0.6565, 0.7182, 0.6565, 0.7468, 0.6853, 0.7468, 0.6853, 0.7182, 0.6565, 0.7183, 0.6566, 0.75, 0.6277, 0.75, 0.6277, 0.75, 0.6853, 0.75, 0.6853, 0.6897, 0.625, 0.6897, 0.625, 0.7468, 0.625, 0.7468, 0.625, 0.7183, 0.6566, 0.7182, 0.6565, 0.6897, 0.6277, 0.6897, 0.6277])
me_cube.materials.append(mat_brown)
me_cube.update()

# ---- objects
ob_shrub = bpy.data.objects.new('SHRUB', me_cube)

# ---- transforms, parenting, visibility, modifiers, constraints
ob_shrub.location = (0.0, 0.0, 0.0)

# ---- collection membership
col_collection.objects.link(ob_shrub)

# ---- scene / render settings (as saved in the file)
scene.frame_start = 1; scene.frame_end = 250; scene.frame_set(1)
scene.render.engine = 'BLENDER_EEVEE_NEXT'
bpy.context.view_layer.update()

# ---- added for rendering (the .blend has no active camera and no usable light): camera, sun
cam_auto = bpy.data.cameras.new('AutoCamera')
cam_auto.lens = 50.0
cam_auto.sensor_width = 36.0
cam_auto.clip_end = 1000.0
ob_auto_camera = bpy.data.objects.new('AutoCamera', cam_auto)
scene.collection.objects.link(ob_auto_camera)
ob_auto_camera.location = (7.11212, -8.5579, 6.9514)
ob_auto_camera.rotation_euler = (1.09748, -7.21219e-08, 0.694738)
scene.camera = ob_auto_camera
light_auto_sun = bpy.data.lights.new('AutoSun', 'SUN')
light_auto_sun.energy = 3.0
light_auto_sun.angle = 0.0523599
ob_auto_sun = bpy.data.objects.new('AutoSun', light_auto_sun)
scene.collection.objects.link(ob_auto_sun)
ob_auto_sun.rotation_euler = (0.872665, 0.174533, 0.523599)
bpy.context.view_layer.update()
